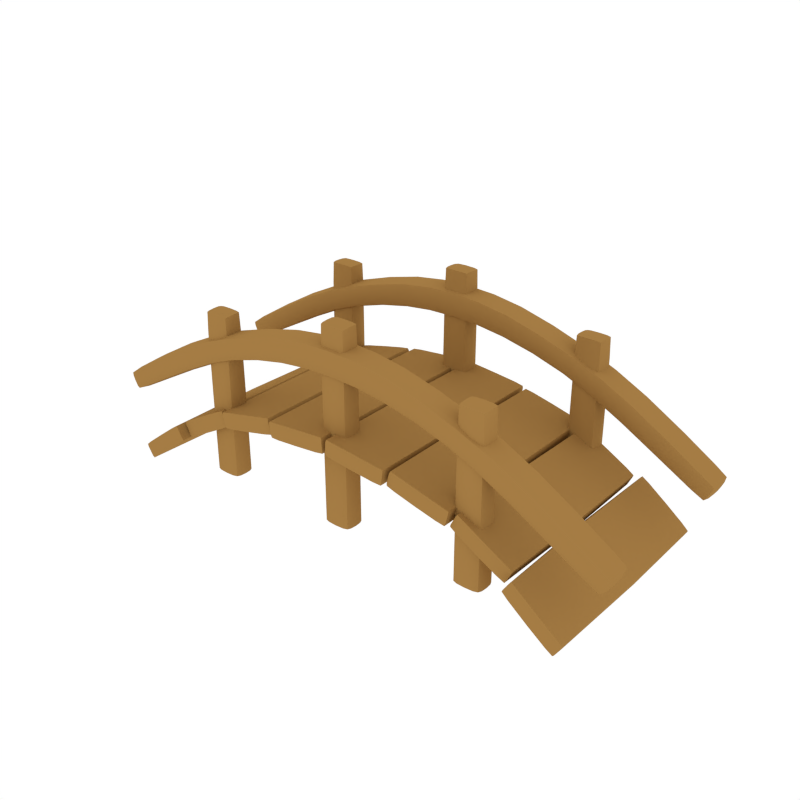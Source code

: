 # Source: Bridge_Small.blend  (saved by Blender 2.79.0; exported with 4.5.12 LTS)
import bpy
from mathutils import Matrix  # noqa: F401  (used for matrix-valued properties, if any)

bpy.ops.wm.read_factory_settings(use_empty=True)
scene = bpy.context.scene
scene.name = 'Scene'

# ---- collections
col_collection_1 = bpy.data.collections.new('Collection 1'); scene.collection.children.link(col_collection_1)

# ---- materials (node trees are filled in below, after node groups)
mat_wood = bpy.data.materials.new('Wood')
mat_wood.alpha_threshold = 0.0
mat_wood.diffuse_color = (0.3757, 0.2029, 0.05871, 1.0)
mat_wood.roughness = 0.5

# ---- node groups
ng_auto_smooth = bpy.data.node_groups.new('Auto Smooth', 'GeometryNodeTree')
_s = ng_auto_smooth.interface.new_socket(name='Geometry', in_out='OUTPUT', socket_type='NodeSocketGeometry')
_s = ng_auto_smooth.interface.new_socket(name='Geometry', in_out='INPUT', socket_type='NodeSocketGeometry')
_s = ng_auto_smooth.interface.new_socket(name='Angle', in_out='INPUT', socket_type='NodeSocketFloat')
_s.subtype = 'ANGLE'
_s.min_value = 0.0
_s.max_value = 3.142
ng_auto_smooth.is_modifier = True
_N = ng_auto_smooth.nodes; _L = ng_auto_smooth.links
n0 = _N.new('NodeGroupOutput'); n0.name = 'Group Output'; n0.location = (480, -100)
n1 = _N.new('NodeGroupInput'); n1.name = 'Group Input'; n1.location = (-420, -300)
n2 = _N.new('NodeGroupInput'); n2.name = 'Group Input.001'; n2.location = (-60, -100)
n3 = _N.new('GeometryNodeSetShadeSmooth'); n3.name = 'Set Shade Smooth'; n3.location = (120, -100)
n3.domain = 'EDGE'
n4 = _N.new('GeometryNodeSetShadeSmooth'); n4.name = 'Set Shade Smooth.001'; n4.location = (300, -100)
n5 = _N.new('GeometryNodeInputMeshEdgeAngle'); n5.name = 'Edge Angle'; n5.location = (-420, -220)
n6 = _N.new('GeometryNodeInputEdgeSmooth'); n6.name = 'Is Edge Smooth'; n6.location = (-60, -160)
n7 = _N.new('GeometryNodeInputShadeSmooth'); n7.name = 'Is Face Smooth'; n7.location = (-240, -340)
n8 = _N.new('FunctionNodeBooleanMath'); n8.name = 'Boolean Math'; n8.location = (-60, -220)
n9 = _N.new('FunctionNodeCompare'); n9.name = 'Compare'; n9.location = (-240, -180)
n9.operation = 'LESS_EQUAL'
_L.new(n5.outputs[0], n9.inputs[0])
_L.new(n4.outputs[0], n0.inputs[0])
_L.new(n1.outputs[1], n9.inputs[1])
_L.new(n9.outputs[0], n8.inputs[0])
_L.new(n7.outputs[0], n8.inputs[1])
_L.new(n2.outputs[0], n3.inputs[0])
_L.new(n6.outputs[0], n3.inputs[1])
_L.new(n3.outputs[0], n4.inputs[0])
_L.new(n8.outputs[0], n3.inputs[2])
n0.is_active_output = True

# ---- material node trees

# ---- world
world_world = bpy.data.worlds.new('World'); scene.world = world_world
world_world.color = (1.0, 1.0, 1.0)
world_world.use_sun_shadow = False
world_world.sun_shadow_jitter_overblur = 0.0
world_world.cycles.sampling_method = 'NONE'
world_world.cycles.sample_map_resolution = 256

# ---- meshes
me_cube_273 = bpy.data.meshes.new('Cube.273')
me_cube_273.from_pydata([(-0.188, -1.06, 1.09), (-0.003843, -1.062, 2.342), (0.1803, -1.06, 1.09), (-0.003843, -1.2, 1.09), (-0.1544, -0.9561, 2.312), (-0.1544, -1.168, 2.305), (0.1467, -0.9561, 2.312), (0.1467, -1.168, 2.305), (-0.003843, -0.9482, 2.32), (-0.1628, -1.062, 2.317), (-0.003843, -1.175, 2.314), (0.1551, -1.062, 2.317), (0.1551, -0.944, 1.091), (0.1551, -1.176, 1.089), (-0.1628, -0.944, 1.091), (-0.1628, -1.176, 1.089), (-0.003843, -0.9201, 1.091), (-0.188, 1.06, 1.09), (-0.003843, 1.062, 2.342), (0.1803, 1.06, 1.09), (-0.003843, 1.2, 1.09), (-0.1544, 0.9561, 2.312), (-0.1544, 1.168, 2.305), (0.1467, 0.9561, 2.312), (0.1467, 1.168, 2.305), (-0.003843, 0.9482, 2.32), (-0.1628, 1.062, 2.317), (-0.003843, 1.175, 2.314), (0.1551, 1.062, 2.317), (0.1551, 0.944, 1.091), (0.1551, 1.176, 1.089), (-0.1628, 0.944, 1.091), (-0.1628, 1.176, 1.089), (-0.003843, 0.9201, 1.091), (-0.1084, -0.9502, 2.318), (-0.1607, -0.9489, 1.998), (-0.1607, -0.9908, 2.318), (-0.1607, -1.133, 2.312), (-0.1607, -1.174, 1.993), (-0.1084, -1.174, 2.312), (0.153, -0.9489, 1.998), (0.1007, -0.9502, 2.318), (0.153, -0.9908, 2.318), (0.1007, -1.174, 2.312), (0.153, -1.174, 1.993), (0.153, -1.133, 2.312), (-0.003843, -0.9287, 1.999), (-0.003843, -0.9891, 2.339), (-0.1817, -1.061, 1.998), (-0.1105, -1.062, 2.336), (-0.003843, -1.194, 1.996), (-0.003843, -1.135, 2.333), (0.174, -1.061, 1.998), (0.1028, -1.062, 2.336), (0.1551, -1.176, -0.1116), (-0.1628, -1.176, -0.1116), (0.1551, -0.9404, -0.1116), (-0.1628, -0.9404, -0.1116), (0.1028, -0.9261, 1.091), (0.174, -0.985, 1.092), (0.1028, -1.194, 1.089), (0.174, -1.135, 1.089), (-0.1817, -0.985, 1.092), (-0.1105, -0.9261, 1.091), (-0.1817, -1.135, 1.089), (-0.1105, -1.194, 1.089), (-0.003843, -0.9169, -0.1116), (-0.188, -1.058, -0.1116), (-0.003843, -1.2, -0.1116), (0.1803, -1.058, -0.1116), (-0.1084, 0.9502, 2.318), (-0.1607, 0.9489, 1.998), (-0.1607, 0.9908, 2.318), (-0.1607, 1.133, 2.312), (-0.1607, 1.174, 1.993), (-0.1084, 1.174, 2.312), (0.153, 0.9489, 1.998), (0.1007, 0.9502, 2.318), (0.153, 0.9908, 2.318), (0.1007, 1.174, 2.312), (0.153, 1.174, 1.993), (0.153, 1.133, 2.312), (-0.003843, 0.9287, 1.999), (-0.003843, 0.9891, 2.339), (-0.1817, 1.061, 1.998), (-0.1105, 1.062, 2.336), (-0.003843, 1.194, 1.996), (-0.003843, 1.135, 2.333), (0.174, 1.061, 1.998), (0.1028, 1.062, 2.336), (0.1551, 1.176, -0.1116), (-0.1628, 1.176, -0.1116), (0.1551, 0.9404, -0.1116), (-0.1628, 0.9404, -0.1116), (0.1028, 0.9261, 1.091), (0.174, 0.985, 1.092), (0.1028, 1.194, 1.089), (0.174, 1.135, 1.089), (-0.1817, 0.985, 1.092), (-0.1105, 0.9261, 1.091), (-0.1817, 1.135, 1.089), (-0.1105, 1.194, 1.089), (-0.003843, 0.9169, -0.1116), (-0.188, 1.058, -0.1116), (-0.003843, 1.2, -0.1116), (0.1803, 1.058, -0.1116), (-0.11, -0.9338, 1.999), (-0.1764, -0.9881, 2.0), (-0.11, -0.9895, 2.334), (-0.1764, -1.135, 1.995), (-0.11, -1.189, 1.995), (-0.11, -1.134, 2.327), (0.1023, -0.9338, 1.999), (0.1023, -0.9895, 2.334), (0.1687, -0.9881, 2.0), (0.1023, -1.189, 1.995), (0.1687, -1.135, 1.995), (0.1023, -1.134, 2.327), (0.1028, -0.9228, -0.1116), (0.174, -0.9817, -0.1116), (0.174, -1.135, -0.1116), (0.1028, -1.194, -0.1116), (-0.1817, -0.9817, -0.1116), (-0.1105, -0.9228, -0.1116), (-0.1105, -1.194, -0.1116), (-0.1817, -1.135, -0.1116), (-0.11, 0.9338, 1.999), (-0.1764, 0.9881, 2.0), (-0.11, 0.9895, 2.334), (-0.1764, 1.135, 1.995), (-0.11, 1.189, 1.995), (-0.11, 1.134, 2.327), (0.1023, 0.9338, 1.999), (0.1023, 0.9895, 2.334), (0.1687, 0.9881, 2.0), (0.1023, 1.189, 1.995), (0.1687, 1.135, 1.995), (0.1023, 1.134, 2.327), (0.1028, 0.9228, -0.1116), (0.174, 0.9817, -0.1116), (0.174, 1.135, -0.1116), (0.1028, 1.194, -0.1116), (-0.1817, 0.9817, -0.1116), (-0.1105, 0.9228, -0.1116), (-0.1105, 1.194, -0.1116), (-0.1817, 1.135, -0.1116), (-1.99, -1.06, 0.9165), (-1.806, -1.062, 1.994), (-1.622, -1.06, 0.9165), (-1.806, -1.2, 0.9158), (-1.956, -0.9561, 1.964), (-1.956, -1.168, 1.958), (-1.655, -0.9561, 1.964), (-1.655, -1.168, 1.958), (-1.806, -0.9482, 1.972), (-1.965, -1.062, 1.969), (-1.806, -1.175, 1.966), (-1.647, -1.062, 1.969), (-1.647, -0.944, 0.9177), (-1.647, -1.176, 0.9151), (-1.965, -0.944, 0.9177), (-1.965, -1.176, 0.9151), (-1.806, -0.9201, 0.9169), (1.99, -1.06, 0.9165), (1.806, -1.062, 1.994), (1.622, -1.06, 0.9165), (1.806, -1.2, 0.9158), (1.956, -0.9561, 1.964), (1.956, -1.168, 1.958), (1.655, -0.9561, 1.964), (1.655, -1.168, 1.958), (1.806, -0.9482, 1.972), (1.965, -1.062, 1.969), (1.806, -1.175, 1.966), (1.647, -1.062, 1.969), (1.647, -0.944, 0.9177), (1.647, -1.176, 0.9151), (1.965, -0.944, 0.9177), (1.965, -1.176, 0.9151), (1.806, -0.9201, 0.9169), (-1.99, 1.06, 0.9165), (-1.806, 1.062, 1.994), (-1.622, 1.06, 0.9165), (-1.806, 1.2, 0.9158), (-1.956, 0.9561, 1.964), (-1.956, 1.168, 1.958), (-1.655, 0.9561, 1.964), (-1.655, 1.168, 1.958), (-1.806, 0.9482, 1.972), (-1.965, 1.062, 1.969), (-1.806, 1.175, 1.966), (-1.647, 1.062, 1.969), (-1.647, 0.944, 0.9177), (-1.647, 1.176, 0.9151), (-1.965, 0.944, 0.9177), (-1.965, 1.176, 0.9151), (-1.806, 0.9201, 0.9169), (1.99, 1.06, 0.9165), (1.806, 1.062, 1.994), (1.622, 1.06, 0.9165), (1.806, 1.2, 0.9158), (1.956, 0.9561, 1.964), (1.956, 1.168, 1.958), (1.655, 0.9561, 1.964), (1.655, 1.168, 1.958), (1.806, 0.9482, 1.972), (1.965, 1.062, 1.969), (1.806, 1.175, 1.966), (1.647, 1.062, 1.969), (1.647, 0.944, 0.9177), (1.647, 1.176, 0.9151), (1.965, 0.944, 0.9177), (1.965, 1.176, 0.9151), (1.806, 0.9201, 0.9169), (-1.91, -0.9502, 1.97), (-1.963, -0.9489, 1.694), (-1.963, -0.9908, 1.97), (-1.963, -1.133, 1.964), (-1.963, -1.174, 1.689), (-1.91, -1.174, 1.964), (-1.649, -0.9489, 1.694), (-1.701, -0.9502, 1.97), (-1.649, -0.9908, 1.97), (-1.701, -1.174, 1.964), (-1.649, -1.174, 1.689), (-1.649, -1.133, 1.964), (-1.806, -0.9287, 1.695), (-1.806, -0.9891, 1.991), (-1.984, -1.061, 1.694), (-1.912, -1.062, 1.988), (-1.806, -1.194, 1.692), (-1.806, -1.135, 1.985), (-1.628, -1.061, 1.694), (-1.699, -1.062, 1.988), (-1.647, -1.176, -0.1116), (-1.965, -1.176, -0.1116), (-1.647, -0.9404, -0.1116), (-1.965, -0.9404, -0.1116), (-1.699, -0.9261, 0.9171), (-1.628, -0.985, 0.9178), (-1.699, -1.194, 0.9156), (-1.628, -1.135, 0.9151), (-1.984, -0.985, 0.9178), (-1.912, -0.9261, 0.9171), (-1.984, -1.135, 0.9151), (-1.912, -1.194, 0.9156), (-1.806, -0.9169, -0.1116), (-1.99, -1.058, -0.1116), (-1.806, -1.2, -0.1116), (-1.622, -1.058, -0.1116), (1.91, -0.9502, 1.97), (1.963, -0.9489, 1.694), (1.963, -0.9908, 1.97), (1.963, -1.133, 1.964), (1.963, -1.174, 1.689), (1.91, -1.174, 1.964), (1.649, -0.9489, 1.694), (1.701, -0.9502, 1.97), (1.649, -0.9908, 1.97), (1.701, -1.174, 1.964), (1.649, -1.174, 1.689), (1.649, -1.133, 1.964), (1.806, -0.9287, 1.695), (1.806, -0.9891, 1.991), (1.984, -1.061, 1.694), (1.912, -1.062, 1.988), (1.806, -1.194, 1.692), (1.806, -1.135, 1.985), (1.628, -1.061, 1.694), (1.699, -1.062, 1.988), (1.647, -1.176, -0.1116), (1.965, -1.176, -0.1116), (1.647, -0.9404, -0.1116), (1.965, -0.9404, -0.1116), (1.699, -0.9261, 0.9171), (1.628, -0.985, 0.9178), (1.699, -1.194, 0.9156), (1.628, -1.135, 0.9151), (1.984, -0.985, 0.9178), (1.912, -0.9261, 0.9171), (1.984, -1.135, 0.9151), (1.912, -1.194, 0.9156), (1.806, -0.9169, -0.1116), (1.99, -1.058, -0.1116), (1.806, -1.2, -0.1116), (1.622, -1.058, -0.1116), (-1.91, 0.9502, 1.97), (-1.963, 0.9489, 1.694), (-1.963, 0.9908, 1.97), (-1.963, 1.133, 1.964), (-1.963, 1.174, 1.689), (-1.91, 1.174, 1.964), (-1.649, 0.9489, 1.694), (-1.701, 0.9502, 1.97), (-1.649, 0.9908, 1.97), (-1.701, 1.174, 1.964), (-1.649, 1.174, 1.689), (-1.649, 1.133, 1.964), (-1.806, 0.9287, 1.695), (-1.806, 0.9891, 1.991), (-1.984, 1.061, 1.694), (-1.912, 1.062, 1.988), (-1.806, 1.194, 1.692), (-1.806, 1.135, 1.985), (-1.628, 1.061, 1.694), (-1.699, 1.062, 1.988), (-1.647, 1.176, -0.1116), (-1.965, 1.176, -0.1116), (-1.647, 0.9404, -0.1116), (-1.965, 0.9404, -0.1116), (-1.699, 0.9261, 0.9171), (-1.628, 0.985, 0.9178), (-1.699, 1.194, 0.9156), (-1.628, 1.135, 0.9151), (-1.984, 0.985, 0.9178), (-1.912, 0.9261, 0.9171), (-1.984, 1.135, 0.9151), (-1.912, 1.194, 0.9156), (-1.806, 0.9169, -0.1116), (-1.99, 1.058, -0.1116), (-1.806, 1.2, -0.1116), (-1.622, 1.058, -0.1116), (1.91, 0.9502, 1.97), (1.963, 0.9489, 1.694), (1.963, 0.9908, 1.97), (1.963, 1.133, 1.964), (1.963, 1.174, 1.689), (1.91, 1.174, 1.964), (1.649, 0.9489, 1.694), (1.701, 0.9502, 1.97), (1.649, 0.9908, 1.97), (1.701, 1.174, 1.964), (1.649, 1.174, 1.689), (1.649, 1.133, 1.964), (1.806, 0.9287, 1.695), (1.806, 0.9891, 1.991), (1.984, 1.061, 1.694), (1.912, 1.062, 1.988), (1.806, 1.194, 1.692), (1.806, 1.135, 1.985), (1.628, 1.061, 1.694), (1.699, 1.062, 1.988), (1.647, 1.176, -0.1116), (1.965, 1.176, -0.1116), (1.647, 0.9404, -0.1116), (1.965, 0.9404, -0.1116), (1.699, 0.9261, 0.9171), (1.628, 0.985, 0.9178), (1.699, 1.194, 0.9156), (1.628, 1.135, 0.9151), (1.984, 0.985, 0.9178), (1.912, 0.9261, 0.9171), (1.984, 1.135, 0.9151), (1.912, 1.194, 0.9156), (1.806, 0.9169, -0.1116), (1.99, 1.058, -0.1116), (1.806, 1.2, -0.1116), (1.622, 1.058, -0.1116), (-1.912, -0.9338, 1.695), (-1.978, -0.9881, 1.696), (-1.912, -0.9895, 1.986), (-1.978, -1.135, 1.691), (-1.912, -1.189, 1.691), (-1.912, -1.134, 1.98), (-1.7, -0.9338, 1.695), (-1.7, -0.9895, 1.986), (-1.633, -0.9881, 1.696), (-1.7, -1.189, 1.691), (-1.633, -1.135, 1.691), (-1.7, -1.134, 1.98), (-1.699, -0.9228, -0.1116), (-1.628, -0.9817, -0.1116), (-1.628, -1.135, -0.1116), (-1.699, -1.194, -0.1116), (-1.984, -0.9817, -0.1116), (-1.912, -0.9228, -0.1116), (-1.912, -1.194, -0.1116), (-1.984, -1.135, -0.1116), (1.912, -0.9338, 1.695), (1.978, -0.9881, 1.696), (1.912, -0.9895, 1.986), (1.978, -1.135, 1.691), (1.912, -1.189, 1.691), (1.912, -1.134, 1.98), (1.7, -0.9338, 1.695), (1.7, -0.9895, 1.986), (1.633, -0.9881, 1.696), (1.7, -1.189, 1.691), (1.633, -1.135, 1.691), (1.7, -1.134, 1.98), (1.699, -0.9228, -0.1116), (1.628, -0.9817, -0.1116), (1.628, -1.135, -0.1116), (1.699, -1.194, -0.1116), (1.984, -0.9817, -0.1116), (1.912, -0.9228, -0.1116), (1.912, -1.194, -0.1116), (1.984, -1.135, -0.1116), (-1.912, 0.9338, 1.695), (-1.978, 0.9881, 1.696), (-1.912, 0.9895, 1.986), (-1.978, 1.135, 1.691), (-1.912, 1.189, 1.691), (-1.912, 1.134, 1.98), (-1.7, 0.9338, 1.695), (-1.7, 0.9895, 1.986), (-1.633, 0.9881, 1.696), (-1.7, 1.189, 1.691), (-1.633, 1.135, 1.691), (-1.7, 1.134, 1.98), (-1.699, 0.9228, -0.1116), (-1.628, 0.9817, -0.1116), (-1.628, 1.135, -0.1116), (-1.699, 1.194, -0.1116), (-1.984, 0.9817, -0.1116), (-1.912, 0.9228, -0.1116), (-1.912, 1.194, -0.1116), (-1.984, 1.135, -0.1116), (1.912, 0.9338, 1.695), (1.978, 0.9881, 1.696), (1.912, 0.9895, 1.986), (1.978, 1.135, 1.691), (1.912, 1.189, 1.691), (1.912, 1.134, 1.98), (1.7, 0.9338, 1.695), (1.7, 0.9895, 1.986), (1.633, 0.9881, 1.696), (1.7, 1.189, 1.691), (1.633, 1.135, 1.691), (1.7, 1.134, 1.98), (1.699, 0.9228, -0.1116), (1.628, 0.9817, -0.1116), (1.628, 1.135, -0.1116), (1.699, 1.194, -0.1116), (1.984, 0.9817, -0.1116), (1.912, 0.9228, -0.1116), (1.912, 1.194, -0.1116), (1.984, 1.135, -0.1116), (-2.865, -1.245, 0.971), (2.865, -0.8764, 0.971), (2.865, -1.245, 0.971), (-3.438, -1.06, 0.6319), (2.929, -1.06, 1.106), (-2.865, -0.8764, 0.971), (-1.975, -0.8764, 1.451), (-2.929, -1.06, 1.106), (3.438, -1.06, 0.6319), (1.196, -1.06, 1.893), (1.975, -1.245, 1.451), (-1.191, -1.06, 1.895), (0.3648, -1.06, 2.062), (-2.03, -1.06, 1.595), (-1.162, -0.8764, 1.741), (2.03, -1.06, 1.595), (1.164, -0.8764, 1.74), (-0.3552, -0.8764, 1.892), (1.975, -0.8764, 1.451), (1.164, -1.245, 1.74), (-1.162, -1.245, 1.741), (0.3578, -1.245, 1.891), (-1.975, -1.245, 1.451), (1.92, -1.06, 1.307), (1.133, -1.06, 1.586), (-0.3509, -1.06, 1.72), (-1.133, -1.06, 1.586), (-1.92, -1.06, 1.307), (2.802, -1.06, 0.8363), (-3.359, -1.211, 0.5546), (-3.458, -1.211, 0.742), (-3.359, -0.9099, 0.5546), (-3.458, -0.9099, 0.742), (3.359, -1.211, 0.5546), (3.458, -1.211, 0.742), (3.359, -0.9099, 0.5546), (3.458, -0.9099, 0.742), (-3.362, -1.06, 0.5438), (-3.416, -1.219, 0.6441), (-3.469, -1.06, 0.7446), (-3.416, -0.9015, 0.6441), (3.416, -0.9015, 0.6441), (3.362, -1.06, 0.5438), (3.469, -1.06, 0.7446), (3.416, -1.219, 0.6441), (-2.029, -0.9015, 1.567), (-2.029, -1.219, 1.567), (-1.19, -0.9015, 1.867), (-1.19, -1.219, 1.867), (-0.3595, -0.9015, 2.036), (0.3647, -1.219, 2.034), (1.195, -0.9015, 1.865), (1.195, -1.219, 1.865), (2.029, -0.9015, 1.567), (2.029, -1.219, 1.567), (1.921, -0.9015, 1.335), (1.921, -1.219, 1.335), (1.134, -0.9015, 1.614), (1.134, -1.219, 1.614), (0.3509, -0.9015, 1.748), (-0.3509, -1.219, 1.748), (-1.134, -0.9015, 1.614), (-1.134, -1.219, 1.614), (-1.921, -0.9015, 1.335), (-1.921, -1.219, 1.335), (-2.808, -0.9015, 0.8605), (-2.922, -0.9015, 1.082), (2.808, -0.9015, 0.8605), (2.808, -1.219, 0.8605), (-2.808, -1.219, 0.8605), (2.922, -0.9015, 1.082), (2.922, -1.219, 1.082), (-2.922, -1.219, 1.082), (-2.802, -1.06, 0.8363), (0.3509, -1.219, 1.748), (-0.3509, -0.9015, 1.748), (-0.3595, -1.219, 2.036), (0.3647, -0.9015, 2.034), (0.3509, -1.06, 1.72), (-0.3552, -1.245, 1.892), (0.3578, -0.8764, 1.891), (-0.3595, -1.06, 2.064), (-2.865, 1.245, 0.971), (2.865, 0.8764, 0.971), (2.865, 1.245, 0.971), (-3.438, 1.06, 0.6319), (2.929, 1.06, 1.106), (-2.865, 0.8764, 0.971), (-1.975, 0.8764, 1.451), (-2.929, 1.06, 1.106), (3.438, 1.06, 0.6319), (1.196, 1.06, 1.893), (1.975, 1.245, 1.451), (-1.191, 1.06, 1.895), (0.3648, 1.06, 2.062), (-2.03, 1.06, 1.595), (-1.162, 0.8764, 1.741), (2.03, 1.06, 1.595), (1.164, 0.8764, 1.74), (-0.3552, 0.8764, 1.892), (1.975, 0.8764, 1.451), (1.164, 1.245, 1.74), (-1.162, 1.245, 1.741), (0.3578, 1.245, 1.891), (-1.975, 1.245, 1.451), (1.92, 1.06, 1.307), (1.133, 1.06, 1.586), (-0.3509, 1.06, 1.72), (-1.133, 1.06, 1.586), (-1.92, 1.06, 1.307), (2.802, 1.06, 0.8363), (-3.359, 1.211, 0.5546), (-3.458, 1.211, 0.742), (-3.359, 0.9099, 0.5546), (-3.458, 0.9099, 0.742), (3.359, 1.211, 0.5546), (3.458, 1.211, 0.742), (3.359, 0.9099, 0.5546), (3.458, 0.9099, 0.742), (-3.362, 1.06, 0.5438), (-3.416, 1.219, 0.6441), (-3.469, 1.06, 0.7446), (-3.416, 0.9015, 0.6441), (3.416, 0.9015, 0.6441), (3.362, 1.06, 0.5438), (3.469, 1.06, 0.7446), (3.416, 1.219, 0.6441), (-2.029, 0.9015, 1.567), (-2.029, 1.219, 1.567), (-1.19, 0.9015, 1.867), (-1.19, 1.219, 1.867), (-0.3595, 0.9015, 2.036), (0.3647, 1.219, 2.034), (1.195, 0.9015, 1.865), (1.195, 1.219, 1.865), (2.029, 0.9015, 1.567), (2.029, 1.219, 1.567), (1.921, 0.9015, 1.335), (1.921, 1.219, 1.335), (1.134, 0.9015, 1.614), (1.134, 1.219, 1.614), (0.3509, 0.9015, 1.748), (-0.3509, 1.219, 1.748), (-1.134, 0.9015, 1.614), (-1.134, 1.219, 1.614), (-1.921, 0.9015, 1.335), (-1.921, 1.219, 1.335), (-2.808, 0.9015, 0.8605), (-2.922, 0.9015, 1.082), (2.808, 0.9015, 0.8605), (2.808, 1.219, 0.8605), (-2.808, 1.219, 0.8605), (2.922, 0.9015, 1.082), (2.922, 1.219, 1.082), (-2.922, 1.219, 1.082), (-2.802, 1.06, 0.8363), (0.3509, 1.219, 1.748), (-0.3509, 0.9015, 1.748), (-0.3595, 1.219, 2.036), (0.3647, 0.9015, 2.034), (0.3509, 1.06, 1.72), (-0.3552, 1.245, 1.892), (0.3578, 0.8764, 1.891), (-0.3595, 1.06, 2.064), (-3.362, -1.165, 0.5465), (-3.212, -1.217, 0.6316), (-3.382, -1.217, 0.5818), (-3.446, -1.217, 0.7086), (-3.319, -1.217, 0.8345), (-3.466, -1.165, 0.7439), (-3.212, -0.9036, 0.6316), (-3.362, -0.9559, 0.5465), (-3.382, -0.9036, 0.5818), (-3.466, -0.9559, 0.7439), (-3.319, -0.9036, 0.8345), (-3.446, -0.9036, 0.7086), (3.212, -1.217, 0.6316), (3.362, -1.165, 0.5465), (3.382, -1.217, 0.5818), (3.466, -1.165, 0.7439), (3.319, -1.217, 0.8345), (3.446, -1.217, 0.7086), (3.212, -0.9036, 0.6316), (3.382, -0.9036, 0.5818), (3.362, -0.9559, 0.5465), (3.446, -0.9036, 0.7086), (3.319, -0.9036, 0.8345), (3.466, -0.9559, 0.7439), (-3.204, -1.06, 0.6126), (-3.399, -1.06, 0.5701), (-3.267, -1.238, 0.732), (-3.432, -1.167, 0.6349), (-3.33, -1.06, 0.8515), (-3.465, -1.06, 0.6998), (-3.267, -0.8826, 0.732), (-3.432, -0.9538, 0.6349), (3.432, -0.9538, 0.6349), (3.267, -0.8826, 0.732), (3.204, -1.06, 0.6126), (3.399, -1.06, 0.5701), (3.33, -1.06, 0.8515), (3.465, -1.06, 0.6998), (3.267, -1.238, 0.732), (3.432, -1.167, 0.6349), (-1.636, -0.9015, 1.722), (-2.015, -0.8826, 1.524), (-2.436, -0.9015, 1.365), (-2.03, -0.9538, 1.588), (-2.436, -1.219, 1.365), (-2.015, -1.238, 1.524), (-1.636, -1.219, 1.722), (-2.03, -1.167, 1.588), (-0.7469, -0.9015, 1.979), (-1.183, -0.8826, 1.821), (-1.191, -0.9538, 1.888), (-1.183, -1.238, 1.821), (-0.7469, -1.219, 1.979), (-1.191, -1.167, 1.888), (0.7547, -0.9015, 1.977), (-0.3584, -0.8826, 1.986), (0.3647, -0.9538, 2.055), (0.363, -1.238, 1.985), (0.7547, -1.219, 1.977), (-0.3595, -1.167, 2.057), (1.637, -0.9015, 1.722), (1.187, -0.8826, 1.82), (1.196, -0.9538, 1.886), (1.187, -1.238, 1.82), (1.637, -1.219, 1.722), (1.196, -1.167, 1.886), (2.436, -0.9015, 1.365), (2.015, -0.8826, 1.524), (2.03, -0.9538, 1.588), (2.015, -1.238, 1.524), (2.436, -1.219, 1.365), (2.03, -1.167, 1.588), (1.546, -0.9015, 1.49), (1.935, -0.8826, 1.378), (2.321, -0.9015, 1.132), (1.92, -0.9538, 1.314), (2.321, -1.219, 1.132), (1.935, -1.238, 1.378), (1.546, -1.219, 1.49), (1.92, -1.167, 1.314), (0.7221, -0.9015, 1.702), (1.142, -0.8826, 1.66), (1.133, -0.9538, 1.593), (1.142, -1.238, 1.66), (0.7221, -1.219, 1.702), (1.133, -1.167, 1.593), (-0.7221, -0.9015, 1.702), (0.3526, -0.8826, 1.798), (-0.3509, -0.9538, 1.727), (-0.352, -1.238, 1.798), (-0.7221, -1.219, 1.702), (0.3509, -1.167, 1.727), (-1.546, -0.9015, 1.49), (-1.141, -0.8826, 1.66), (-1.133, -0.9538, 1.593), (-1.141, -1.238, 1.66), (-1.546, -1.219, 1.49), (-1.133, -1.167, 1.593), (-2.321, -0.9015, 1.132), (-1.935, -0.8826, 1.378), (-1.92, -0.9538, 1.314), (-1.935, -1.238, 1.378), (-2.321, -1.219, 1.132), (-1.92, -1.167, 1.314), (-2.803, -0.9538, 0.8423), (-2.826, -0.8826, 0.9003), (-2.927, -0.9538, 1.1), (-2.905, -0.8826, 1.042), (2.826, -0.8826, 0.9003), (2.803, -0.9538, 0.8423), (2.826, -1.238, 0.9003), (2.803, -1.167, 0.8423), (-2.826, -1.238, 0.9003), (-2.803, -1.167, 0.8423), (2.927, -0.9538, 1.1), (2.905, -0.8826, 1.042), (2.905, -1.238, 1.042), (2.927, -1.167, 1.1), (-2.905, -1.238, 1.042), (-2.927, -1.167, 1.1), (-2.319, -1.06, 1.104), (-2.378, -1.245, 1.248), (-2.438, -1.06, 1.392), (-2.378, -0.8764, 1.248), (2.319, -1.06, 1.104), (2.378, -1.245, 1.248), (2.438, -1.06, 1.392), (2.378, -0.8764, 1.248), (-1.591, -0.8764, 1.606), (-1.545, -1.06, 1.462), (1.591, -0.8764, 1.606), (1.545, -1.06, 1.462), (-0.7345, -0.8764, 1.841), (-0.7218, -1.06, 1.674), (0.7384, -0.8764, 1.84), (0.7218, -1.06, 1.674), (1.638, -1.06, 1.75), (-1.637, -1.06, 1.75), (0.7551, -1.06, 2.005), (-0.7472, -1.06, 2.007), (1.591, -1.245, 1.606), (-1.591, -1.245, 1.606), (0.7384, -1.245, 1.84), (-0.7345, -1.245, 1.841), (0.363, -0.8826, 1.985), (-0.3595, -0.9538, 2.057), (-0.3584, -1.238, 1.986), (0.3647, -1.167, 2.055), (-0.352, -0.8826, 1.798), (0.3509, -0.9538, 1.727), (0.3526, -1.238, 1.798), (-0.3509, -1.167, 1.727), (-1.192e-07, -1.219, 1.76), (-1.192e-07, -0.9015, 1.76), (0.001301, -1.219, 2.05), (0.001301, -0.9015, 2.05), (-1.192e-07, -1.06, 1.732), (0.0006492, -1.245, 1.905), (0.0006492, -0.8764, 1.905), (0.001304, -1.06, 2.078), (-3.362, 1.165, 0.5465), (-3.212, 1.217, 0.6316), (-3.382, 1.217, 0.5818), (-3.446, 1.217, 0.7086), (-3.319, 1.217, 0.8345), (-3.466, 1.165, 0.7439), (-3.212, 0.9036, 0.6316), (-3.362, 0.9559, 0.5465), (-3.382, 0.9036, 0.5818), (-3.466, 0.9559, 0.7439), (-3.319, 0.9036, 0.8345), (-3.446, 0.9036, 0.7086), (3.212, 1.217, 0.6316), (3.362, 1.165, 0.5465), (3.382, 1.217, 0.5818), (3.466, 1.165, 0.7439), (3.319, 1.217, 0.8345), (3.446, 1.217, 0.7086), (3.212, 0.9036, 0.6316), (3.382, 0.9036, 0.5818), (3.362, 0.9559, 0.5465), (3.446, 0.9036, 0.7086), (3.319, 0.9036, 0.8345), (3.466, 0.9559, 0.7439), (-3.204, 1.06, 0.6126), (-3.399, 1.06, 0.5701), (-3.267, 1.238, 0.732), (-3.432, 1.167, 0.6349), (-3.33, 1.06, 0.8515), (-3.465, 1.06, 0.6998), (-3.267, 0.8826, 0.732), (-3.432, 0.9538, 0.6349), (3.432, 0.9538, 0.6349), (3.267, 0.8826, 0.732), (3.204, 1.06, 0.6126), (3.399, 1.06, 0.5701), (3.33, 1.06, 0.8515), (3.465, 1.06, 0.6998), (3.267, 1.238, 0.732), (3.432, 1.167, 0.6349), (-1.636, 0.9015, 1.722), (-2.015, 0.8826, 1.524), (-2.436, 0.9015, 1.365), (-2.03, 0.9538, 1.588), (-2.436, 1.219, 1.365), (-2.015, 1.238, 1.524), (-1.636, 1.219, 1.722), (-2.03, 1.167, 1.588), (-0.7469, 0.9015, 1.979), (-1.183, 0.8826, 1.821), (-1.191, 0.9538, 1.888), (-1.183, 1.238, 1.821), (-0.7469, 1.219, 1.979), (-1.191, 1.167, 1.888), (0.7547, 0.9015, 1.977), (-0.3584, 0.8826, 1.986), (0.3647, 0.9538, 2.055), (0.363, 1.238, 1.985), (0.7547, 1.219, 1.977), (-0.3595, 1.167, 2.057), (1.637, 0.9015, 1.722), (1.187, 0.8826, 1.82), (1.196, 0.9538, 1.886), (1.187, 1.238, 1.82), (1.637, 1.219, 1.722), (1.196, 1.167, 1.886), (2.436, 0.9015, 1.365), (2.015, 0.8826, 1.524), (2.03, 0.9538, 1.588), (2.015, 1.238, 1.524), (2.436, 1.219, 1.365), (2.03, 1.167, 1.588), (1.546, 0.9015, 1.49), (1.935, 0.8826, 1.378), (2.321, 0.9015, 1.132), (1.92, 0.9538, 1.314), (2.321, 1.219, 1.132), (1.935, 1.238, 1.378), (1.546, 1.219, 1.49), (1.92, 1.167, 1.314), (0.7221, 0.9015, 1.702), (1.142, 0.8826, 1.66), (1.133, 0.9538, 1.593), (1.142, 1.238, 1.66), (0.7221, 1.219, 1.702), (1.133, 1.167, 1.593), (-0.7221, 0.9015, 1.702), (0.3526, 0.8826, 1.798), (-0.3509, 0.9538, 1.727), (-0.352, 1.238, 1.798), (-0.7221, 1.219, 1.702), (0.3509, 1.167, 1.727), (-1.546, 0.9015, 1.49), (-1.141, 0.8826, 1.66), (-1.133, 0.9538, 1.593), (-1.141, 1.238, 1.66), (-1.546, 1.219, 1.49), (-1.133, 1.167, 1.593), (-2.321, 0.9015, 1.132), (-1.935, 0.8826, 1.378), (-1.92, 0.9538, 1.314), (-1.935, 1.238, 1.378), (-2.321, 1.219, 1.132), (-1.92, 1.167, 1.314), (-2.803, 0.9538, 0.8423), (-2.826, 0.8826, 0.9003), (-2.927, 0.9538, 1.1), (-2.905, 0.8826, 1.042), (2.826, 0.8826, 0.9003), (2.803, 0.9538, 0.8423), (2.826, 1.238, 0.9003), (2.803, 1.167, 0.8423), (-2.826, 1.238, 0.9003), (-2.803, 1.167, 0.8423), (2.927, 0.9538, 1.1), (2.905, 0.8826, 1.042), (2.905, 1.238, 1.042), (2.927, 1.167, 1.1), (-2.905, 1.238, 1.042), (-2.927, 1.167, 1.1), (-2.319, 1.06, 1.104), (-2.378, 1.245, 1.248), (-2.438, 1.06, 1.392), (-2.378, 0.8764, 1.248), (2.319, 1.06, 1.104), (2.378, 1.245, 1.248), (2.438, 1.06, 1.392), (2.378, 0.8764, 1.248), (-1.591, 0.8764, 1.606), (-1.545, 1.06, 1.462), (1.591, 0.8764, 1.606), (1.545, 1.06, 1.462), (-0.7345, 0.8764, 1.841), (-0.7218, 1.06, 1.674), (0.7384, 0.8764, 1.84), (0.7218, 1.06, 1.674), (1.638, 1.06, 1.75), (-1.637, 1.06, 1.75), (0.7551, 1.06, 2.005), (-0.7472, 1.06, 2.007), (1.591, 1.245, 1.606), (-1.591, 1.245, 1.606), (0.7384, 1.245, 1.84), (-0.7345, 1.245, 1.841), (0.363, 0.8826, 1.985), (-0.3595, 0.9538, 2.057), (-0.3584, 1.238, 1.986), (0.3647, 1.167, 2.055), (-0.352, 0.8826, 1.798), (0.3509, 0.9538, 1.727), (0.3526, 1.238, 1.798), (-0.3509, 1.167, 1.727), (-1.192e-07, 1.219, 1.76), (-1.192e-07, 0.9015, 1.76), (0.001301, 1.219, 2.05), (0.001301, 0.9015, 2.05), (-1.192e-07, 1.06, 1.732), (0.0006492, 1.245, 1.905), (0.0006492, 0.8764, 1.905), (0.001304, 1.06, 2.078), (-3.206, -1.167, 0.6174), (-3.232, -1.233, 0.666), (-3.395, -1.167, 0.573), (-3.302, -1.233, 0.7985), (-3.327, -1.167, 0.8472), (-3.46, -1.167, 0.702), (-3.206, -0.9543, 0.6174), (-3.395, -0.9543, 0.573), (-3.232, -0.8879, 0.666), (-3.327, -0.9543, 0.8472), (-3.302, -0.8879, 0.7985), (-3.46, -0.9543, 0.702), (3.206, -1.167, 0.6174), (3.395, -1.167, 0.573), (3.232, -1.233, 0.666), (3.327, -1.167, 0.8472), (3.302, -1.233, 0.7985), (3.46, -1.167, 0.702), (3.232, -0.8879, 0.666), (3.395, -0.9543, 0.573), (3.206, -0.9543, 0.6174), (3.302, -0.8879, 0.7985), (3.327, -0.9543, 0.8472), (3.46, -0.9543, 0.702), (-2.319, -0.9538, 1.111), (-2.336, -0.8826, 1.174), (2.336, -0.8826, 1.174), (2.319, -0.9538, 1.111), (-1.545, -0.9538, 1.469), (-1.558, -0.8826, 1.533), (-0.7219, -0.9538, 1.681), (-0.7253, -0.8826, 1.751), (0.7219, -0.9538, 1.681), (0.7262, -0.8826, 1.751), (1.545, -0.9538, 1.469), (1.558, -0.8826, 1.533), (2.437, -0.9538, 1.385), (2.421, -0.8826, 1.322), (-2.421, -0.8826, 1.322), (-2.437, -0.9538, 1.385), (1.638, -0.9538, 1.743), (1.625, -0.8826, 1.679), (0.755, -0.9538, 1.998), (0.7505, -0.8826, 1.928), (-0.7472, -0.9538, 2.0), (-0.7437, -0.8826, 1.93), (-1.637, -0.9538, 1.743), (-1.624, -0.8826, 1.679), (2.319, -1.167, 1.111), (2.336, -1.238, 1.174), (-2.336, -1.238, 1.174), (-2.319, -1.167, 1.111), (1.558, -1.238, 1.533), (1.545, -1.167, 1.469), (0.7262, -1.238, 1.751), (0.7219, -1.167, 1.681), (-0.7253, -1.238, 1.751), (-0.7219, -1.167, 1.681), (-1.558, -1.238, 1.533), (-1.545, -1.167, 1.469), (-2.437, -1.167, 1.385), (-2.421, -1.238, 1.322), (2.421, -1.238, 1.322), (2.437, -1.167, 1.385), (-1.624, -1.238, 1.679), (-1.637, -1.167, 1.743), (-0.7437, -1.238, 1.93), (-0.7472, -1.167, 2.0), (0.7505, -1.238, 1.928), (0.755, -1.167, 1.998), (1.625, -1.238, 1.679), (1.638, -1.167, 1.743), (0.001137, -0.8826, 2.0), (0.001303, -0.9538, 2.071), (0.001137, -1.238, 2.0), (0.001303, -1.167, 2.071), (0.0001622, -0.8826, 1.81), (-1.192e-07, -0.9538, 1.739), (0.0001622, -1.238, 1.81), (-1.192e-07, -1.167, 1.739), (-3.206, 1.167, 0.6174), (-3.232, 1.233, 0.666), (-3.395, 1.167, 0.573), (-3.302, 1.233, 0.7985), (-3.327, 1.167, 0.8472), (-3.46, 1.167, 0.702), (-3.206, 0.9543, 0.6174), (-3.395, 0.9543, 0.573), (-3.232, 0.8879, 0.666), (-3.327, 0.9543, 0.8472), (-3.302, 0.8879, 0.7985), (-3.46, 0.9543, 0.702), (3.206, 1.167, 0.6174), (3.395, 1.167, 0.573), (3.232, 1.233, 0.666), (3.327, 1.167, 0.8472), (3.302, 1.233, 0.7985), (3.46, 1.167, 0.702), (3.232, 0.8879, 0.666), (3.395, 0.9543, 0.573), (3.206, 0.9543, 0.6174), (3.302, 0.8879, 0.7985), (3.327, 0.9543, 0.8472), (3.46, 0.9543, 0.702), (-2.319, 0.9538, 1.111), (-2.336, 0.8826, 1.174), (2.336, 0.8826, 1.174), (2.319, 0.9538, 1.111), (-1.545, 0.9538, 1.469), (-1.558, 0.8826, 1.533), (-0.7219, 0.9538, 1.681), (-0.7253, 0.8826, 1.751), (0.7219, 0.9538, 1.681), (0.7262, 0.8826, 1.751), (1.545, 0.9538, 1.469), (1.558, 0.8826, 1.533), (2.437, 0.9538, 1.385), (2.421, 0.8826, 1.322), (-2.421, 0.8826, 1.322), (-2.437, 0.9538, 1.385), (1.638, 0.9538, 1.743), (1.625, 0.8826, 1.679), (0.755, 0.9538, 1.998), (0.7505, 0.8826, 1.928), (-0.7472, 0.9538, 2.0), (-0.7437, 0.8826, 1.93), (-1.637, 0.9538, 1.743), (-1.624, 0.8826, 1.679), (2.319, 1.167, 1.111), (2.336, 1.238, 1.174), (-2.336, 1.238, 1.174), (-2.319, 1.167, 1.111), (1.558, 1.238, 1.533), (1.545, 1.167, 1.469), (0.7262, 1.238, 1.751), (0.7219, 1.167, 1.681), (-0.7253, 1.238, 1.751), (-0.7219, 1.167, 1.681), (-1.558, 1.238, 1.533), (-1.545, 1.167, 1.469), (-2.437, 1.167, 1.385), (-2.421, 1.238, 1.322), (2.421, 1.238, 1.322), (2.437, 1.167, 1.385), (-1.624, 1.238, 1.679), (-1.637, 1.167, 1.743), (-0.7437, 1.238, 1.93), (-0.7472, 1.167, 2.0), (0.7505, 1.238, 1.928), (0.755, 1.167, 1.998), (1.625, 1.238, 1.679), (1.638, 1.167, 1.743), (0.001137, 0.8826, 2.0), (0.001303, 0.9538, 2.071), (0.001137, 1.238, 2.0), (0.001303, 1.167, 2.071), (0.0001622, 0.8826, 1.81), (-1.192e-07, 0.9538, 1.739), (0.0001622, 1.238, 1.81), (-1.192e-07, 1.167, 1.739), (-2.812, 0.0, 0.1548), (-3.0, -1.365, -0.266), (-3.107, -1.365, -0.1027), (-3.0, 1.226, -0.266), (-3.107, 1.226, -0.1027), (-2.378, -1.365, 0.2071), (-2.486, -1.365, 0.3704), (-2.378, 1.226, 0.2071), (-2.486, 1.226, 0.3704), (-3.002, 0.0, -0.2755), (-3.117, 0.0, -0.1018), (-2.685, 1.233, -0.03467), (-2.8, 1.233, 0.1391), (-2.369, 0.0, 0.2062), (-2.484, 0.0, 0.3799), (-2.685, -1.372, -0.03467), (-2.8, -1.372, 0.1391), (-2.673, 0.0, -0.05034), (-2.095, -1.192e-07, 0.6195), (-2.337, -1.263, 0.2328), (-2.425, -1.263, 0.4087), (-2.337, 1.124, 0.2328), (-2.425, 1.124, 0.4087), (-1.652, -1.263, 0.6084), (-1.739, -1.263, 0.7843), (-1.652, 1.124, 0.6084), (-1.739, 1.124, 0.7843), (-2.34, -1.192e-07, 0.2237), (-2.434, -1.192e-07, 0.411), (-1.991, 1.131, 0.4149), (-2.085, 1.131, 0.6023), (-1.642, -1.192e-07, 0.6061), (-1.736, -1.192e-07, 0.7935), (-1.991, -1.27, 0.4149), (-2.085, -1.27, 0.6023), (-1.982, -1.192e-07, 0.3976), (-1.289, -1.192e-07, 0.9266), (-1.614, -1.31, 0.6208), (-1.663, -1.31, 0.8116), (-1.614, 1.171, 0.6208), (-1.663, 1.171, 0.8116), (-0.854, -1.31, 0.7996), (-0.9028, -1.31, 0.9904), (-0.854, 1.171, 0.7996), (-0.9028, 1.171, 0.9904), (-1.62, -1.192e-07, 0.6128), (-1.672, -1.192e-07, 0.8164), (-1.233, 1.178, 0.7038), (-1.285, 1.178, 0.9074), (-0.8455, -1.192e-07, 0.7949), (-0.8973, -1.192e-07, 0.9985), (-1.233, -1.317, 0.7038), (-1.285, -1.317, 0.9074), (-1.228, -1.192e-07, 0.6847), (-0.4368, -1.192e-07, 1.057), (-0.8026, -1.349, 0.7978), (-0.8313, -1.349, 0.992), (-0.8026, 1.21, 0.7978), (-0.8313, 1.21, 0.992), (-0.02517, -1.349, 0.8752), (-0.03717, -1.349, 1.069), (-0.02517, 1.21, 0.8752), (-0.03717, 1.21, 1.069), (-0.809, -1.192e-07, 0.7906), (-0.839, -1.192e-07, 0.9978), (-0.4132, 1.217, 0.83), (-0.4349, 1.217, 1.037), (-0.01743, -1.192e-07, 0.8693), (-0.03072, -1.192e-07, 1.077), (-0.4132, -1.356, 0.83), (-0.4349, -1.356, 1.037), (-0.4113, -1.192e-07, 0.8104), (-2.914, -1.37, -0.2064), (-3.022, -1.37, -0.2436), (-3.094, -1.37, -0.1315), (-3.027, -1.37, -0.0353), (-2.914, 1.231, -0.2064), (-3.022, 1.231, -0.2436), (-3.027, 1.231, -0.0353), (-3.094, 1.231, -0.1315), (-2.459, -1.37, 0.1397), (-2.391, -1.37, 0.236), (-2.572, -1.37, 0.3109), (-2.464, -1.37, 0.348), (-2.459, 1.231, 0.1397), (-2.391, 1.231, 0.236), (-2.572, 1.231, 0.3109), (-2.464, 1.231, 0.348), (-2.905, 0.0, -0.2206), (-3.035, 0.0, -0.2557), (-3.038, 0.0, -0.02332), (-3.109, 0.0, -0.141), (-2.706, 1.249, -0.005115), (-2.78, 1.249, 0.1095), (-2.447, 0.0, 0.1277), (-2.376, 0.0, 0.2454), (-2.58, 0.0, 0.325), (-2.451, 0.0, 0.3601), (-2.706, -1.388, -0.005115), (-2.78, -1.388, 0.1095), (-2.242, -1.268, 0.2789), (-2.356, -1.268, 0.258), (-2.415, -1.268, 0.3784), (-2.335, -1.268, 0.4634), (-2.242, 1.129, 0.2789), (-2.356, 1.129, 0.258), (-2.335, 1.129, 0.4634), (-2.415, 1.129, 0.3784), (-1.741, -1.268, 0.5537), (-1.661, -1.268, 0.6387), (-1.834, -1.268, 0.7382), (-1.721, -1.268, 0.7591), (-1.741, 1.129, 0.5537), (-1.661, 1.129, 0.6387), (-1.834, 1.129, 0.7382), (-1.721, 1.129, 0.7591), (-2.236, -1.192e-07, 0.2637), (-2.37, -1.192e-07, 0.248), (-2.344, -1.192e-07, 0.4769), (-2.432, -1.192e-07, 0.3713), (-2.008, 1.146, 0.4469), (-2.069, 1.146, 0.5702), (-1.732, -1.192e-07, 0.5402), (-1.645, -1.192e-07, 0.6459), (-1.84, -1.192e-07, 0.7535), (-1.706, -1.192e-07, 0.7691), (-2.008, -1.285, 0.4469), (-2.069, -1.285, 0.5702), (-1.511, -1.315, 0.64), (-1.627, -1.315, 0.6498), (-1.661, -1.315, 0.7802), (-1.562, -1.315, 0.8404), (-1.511, 1.176, 0.64), (-1.627, 1.176, 0.6498), (-1.562, 1.176, 0.8404), (-1.661, 1.176, 0.7802), (-0.9548, -1.315, 0.7708), (-0.8564, -1.315, 0.8311), (-1.006, -1.315, 0.9713), (-0.89, -1.315, 0.9614), (-0.9548, 1.176, 0.7708), (-0.8564, 1.176, 0.8311), (-1.006, 1.176, 0.9713), (-0.89, 1.176, 0.9614), (-1.509, -1.192e-07, 0.6236), (-1.644, -1.192e-07, 0.6441), (-1.568, -1.192e-07, 0.856), (-1.679, -1.192e-07, 0.7777), (-1.241, 1.193, 0.7389), (-1.276, 1.193, 0.8724), (-0.9494, -1.192e-07, 0.7553), (-0.8386, -1.192e-07, 0.8336), (-1.008, -1.192e-07, 0.9876), (-0.873, -1.192e-07, 0.9671), (-1.241, -1.332, 0.7389), (-1.276, -1.332, 0.8724), (-0.6978, -1.355, 0.8033), (-0.8121, -1.355, 0.8281), (-0.8323, -1.355, 0.9607), (-0.7254, -1.355, 1.007), (-0.6978, 1.216, 0.8033), (-0.8121, 1.216, 0.8281), (-0.7254, 1.216, 1.007), (-0.8323, 1.216, 0.9607), (-0.129, -1.355, 0.8599), (-0.022, -1.355, 0.9065), (-0.144, -1.355, 1.064), (-0.0297, -1.355, 1.039), (-0.129, 1.216, 0.8599), (-0.022, 1.216, 0.9065), (-0.144, 1.216, 1.064), (-0.0297, 1.216, 1.039), (-0.698, -1.192e-07, 0.7868), (-0.8297, -1.192e-07, 0.8247), (-0.7288, -1.192e-07, 1.023), (-0.8502, -1.192e-07, 0.9605), (-0.4169, 1.233, 0.8657), (-0.4312, 1.233, 1.002), (-0.1256, -1.192e-07, 0.8437), (-0.004097, -1.192e-07, 0.9066), (-0.1439, -1.192e-07, 1.08), (-0.01212, -1.192e-07, 1.042), (-0.4169, -1.373, 0.8657), (-0.4312, -1.373, 1.002), (-2.934, -1.384, -0.1787), (-3.008, -1.384, -0.06469), (-2.934, 1.245, -0.1787), (-3.008, 1.245, -0.06469), (-2.477, -1.384, 0.1691), (-2.551, -1.384, 0.2831), (-2.477, 1.245, 0.1691), (-2.551, 1.245, 0.2831), (-2.26, -1.281, 0.3092), (-2.32, -1.281, 0.4318), (-2.26, 1.142, 0.3092), (-2.32, 1.142, 0.4318), (-1.756, -1.281, 0.5854), (-1.817, -1.281, 0.7079), (-1.756, 1.142, 0.5854), (-1.817, 1.142, 0.7079), (-1.521, -1.328, 0.6735), (-1.555, -1.328, 0.8063), (-1.521, 1.189, 0.6735), (-1.555, 1.189, 0.8063), (-0.962, -1.328, 0.805), (-0.9962, -1.328, 0.9377), (-0.962, 1.189, 0.805), (-0.9962, 1.189, 0.9377), (-0.7035, -1.368, 0.8377), (-0.7224, -1.368, 0.9727), (-0.7035, 1.229, 0.8377), (-0.7224, 1.229, 0.9727), (-0.1304, -1.368, 0.8945), (-0.1399, -1.368, 1.03), (-0.1304, 1.229, 0.8945), (-0.1399, 1.229, 1.03), (2.812, 0.0, 0.1548), (3.0, -1.365, -0.266), (3.107, -1.365, -0.1027), (3.0, 1.226, -0.266), (3.107, 1.226, -0.1027), (2.378, -1.365, 0.2071), (2.486, -1.365, 0.3704), (2.378, 1.226, 0.2071), (2.486, 1.226, 0.3704), (3.002, 0.0, -0.2755), (3.117, 0.0, -0.1018), (2.685, 1.233, -0.03467), (2.8, 1.233, 0.1391), (2.369, 0.0, 0.2062), (2.484, 0.0, 0.3799), (2.685, -1.372, -0.03467), (2.8, -1.372, 0.1391), (2.673, 0.0, -0.05034), (2.095, -1.192e-07, 0.6195), (2.337, -1.263, 0.2328), (2.425, -1.263, 0.4087), (2.337, 1.124, 0.2328), (2.425, 1.124, 0.4087), (1.652, -1.263, 0.6084), (1.739, -1.263, 0.7843), (1.652, 1.124, 0.6084), (1.739, 1.124, 0.7843), (2.34, -1.192e-07, 0.2237), (2.434, -1.192e-07, 0.411), (1.991, 1.131, 0.4149), (2.085, 1.131, 0.6023), (1.642, -1.192e-07, 0.6061), (1.736, -1.192e-07, 0.7935), (1.991, -1.27, 0.4149), (2.085, -1.27, 0.6023), (1.982, -1.192e-07, 0.3976), (1.289, -1.192e-07, 0.9266), (1.614, -1.31, 0.6208), (1.663, -1.31, 0.8116), (1.614, 1.171, 0.6208), (1.663, 1.171, 0.8116), (0.854, -1.31, 0.7996), (0.9028, -1.31, 0.9904), (0.854, 1.171, 0.7996), (0.9028, 1.171, 0.9904), (1.62, -1.192e-07, 0.6128), (1.672, -1.192e-07, 0.8164), (1.233, 1.178, 0.7038), (1.285, 1.178, 0.9074), (0.8455, -1.192e-07, 0.7949), (0.8973, -1.192e-07, 0.9985), (1.233, -1.317, 0.7038), (1.285, -1.317, 0.9074), (1.228, -1.192e-07, 0.6847), (0.4368, -1.192e-07, 1.057), (0.8026, -1.349, 0.7978), (0.8313, -1.349, 0.992), (0.8026, 1.21, 0.7978), (0.8313, 1.21, 0.992), (0.02517, -1.349, 0.8752), (0.03717, -1.349, 1.069), (0.02517, 1.21, 0.8752), (0.03717, 1.21, 1.069), (0.809, -1.192e-07, 0.7906), (0.839, -1.192e-07, 0.9978), (0.4132, 1.217, 0.83), (0.4349, 1.217, 1.037), (0.01743, -1.192e-07, 0.8693), (0.03072, -1.192e-07, 1.077), (0.4132, -1.356, 0.83), (0.4349, -1.356, 1.037), (0.4113, -1.192e-07, 0.8104), (2.914, -1.37, -0.2064), (3.022, -1.37, -0.2436), (3.094, -1.37, -0.1315), (3.027, -1.37, -0.0353), (2.914, 1.231, -0.2064), (3.022, 1.231, -0.2436), (3.027, 1.231, -0.0353), (3.094, 1.231, -0.1315), (2.459, -1.37, 0.1397), (2.391, -1.37, 0.236), (2.572, -1.37, 0.3109), (2.464, -1.37, 0.348), (2.459, 1.231, 0.1397), (2.391, 1.231, 0.236), (2.572, 1.231, 0.3109), (2.464, 1.231, 0.348), (2.905, 0.0, -0.2206), (3.035, 0.0, -0.2557), (3.038, 0.0, -0.02332), (3.109, 0.0, -0.141), (2.706, 1.249, -0.005115), (2.78, 1.249, 0.1095), (2.447, 0.0, 0.1277), (2.376, 0.0, 0.2454), (2.58, 0.0, 0.325), (2.451, 0.0, 0.3601), (2.706, -1.388, -0.005115), (2.78, -1.388, 0.1095), (2.242, -1.268, 0.2789), (2.356, -1.268, 0.258), (2.415, -1.268, 0.3784), (2.335, -1.268, 0.4634), (2.242, 1.129, 0.2789), (2.356, 1.129, 0.258), (2.335, 1.129, 0.4634), (2.415, 1.129, 0.3784), (1.741, -1.268, 0.5537), (1.661, -1.268, 0.6387), (1.834, -1.268, 0.7382), (1.721, -1.268, 0.7591), (1.741, 1.129, 0.5537), (1.661, 1.129, 0.6387), (1.834, 1.129, 0.7382), (1.721, 1.129, 0.7591), (2.236, -1.192e-07, 0.2637), (2.37, -1.192e-07, 0.248), (2.344, -1.192e-07, 0.4769), (2.432, -1.192e-07, 0.3713), (2.008, 1.146, 0.4469), (2.069, 1.146, 0.5702), (1.732, -1.192e-07, 0.5402), (1.645, -1.192e-07, 0.6459), (1.84, -1.192e-07, 0.7535), (1.706, -1.192e-07, 0.7691), (2.008, -1.285, 0.4469), (2.069, -1.285, 0.5702), (1.511, -1.315, 0.64), (1.627, -1.315, 0.6498), (1.661, -1.315, 0.7802), (1.562, -1.315, 0.8404), (1.511, 1.176, 0.64), (1.627, 1.176, 0.6498), (1.562, 1.176, 0.8404), (1.661, 1.176, 0.7802), (0.9548, -1.315, 0.7708), (0.8564, -1.315, 0.8311), (1.006, -1.315, 0.9713), (0.89, -1.315, 0.9614), (0.9548, 1.176, 0.7708), (0.8564, 1.176, 0.8311), (1.006, 1.176, 0.9713), (0.89, 1.176, 0.9614), (1.509, -1.192e-07, 0.6236), (1.644, -1.192e-07, 0.6441), (1.568, -1.192e-07, 0.856), (1.679, -1.192e-07, 0.7777), (1.241, 1.193, 0.7389), (1.276, 1.193, 0.8724), (0.9494, -1.192e-07, 0.7553), (0.8386, -1.192e-07, 0.8336), (1.008, -1.192e-07, 0.9876), (0.873, -1.192e-07, 0.9671), (1.241, -1.332, 0.7389), (1.276, -1.332, 0.8724), (0.6978, -1.355, 0.8033), (0.8121, -1.355, 0.8281), (0.8323, -1.355, 0.9607), (0.7254, -1.355, 1.007), (0.6978, 1.216, 0.8033), (0.8121, 1.216, 0.8281), (0.7254, 1.216, 1.007), (0.8323, 1.216, 0.9607), (0.129, -1.355, 0.8599), (0.022, -1.355, 0.9065), (0.144, -1.355, 1.064), (0.0297, -1.355, 1.039), (0.129, 1.216, 0.8599), (0.022, 1.216, 0.9065), (0.144, 1.216, 1.064), (0.0297, 1.216, 1.039), (0.698, -1.192e-07, 0.7868), (0.8297, -1.192e-07, 0.8247), (0.7288, -1.192e-07, 1.023), (0.8502, -1.192e-07, 0.9605), (0.4169, 1.233, 0.8657), (0.4312, 1.233, 1.002), (0.1256, -1.192e-07, 0.8437), (0.004097, -1.192e-07, 0.9066), (0.1439, -1.192e-07, 1.08), (0.01212, -1.192e-07, 1.042), (0.4169, -1.373, 0.8657), (0.4312, -1.373, 1.002), (2.934, -1.384, -0.1787), (3.008, -1.384, -0.06469), (2.934, 1.245, -0.1787), (3.008, 1.245, -0.06469), (2.477, -1.384, 0.1691), (2.551, -1.384, 0.2831), (2.477, 1.245, 0.1691), (2.551, 1.245, 0.2831), (2.26, -1.281, 0.3092), (2.32, -1.281, 0.4318), (2.26, 1.142, 0.3092), (2.32, 1.142, 0.4318), (1.756, -1.281, 0.5854), (1.817, -1.281, 0.7079), (1.756, 1.142, 0.5854), (1.817, 1.142, 0.7079), (1.521, -1.328, 0.6735), (1.555, -1.328, 0.8063), (1.521, 1.189, 0.6735), (1.555, 1.189, 0.8063), (0.962, -1.328, 0.805), (0.9962, -1.328, 0.9377), (0.962, 1.189, 0.805), (0.9962, 1.189, 0.9377), (0.7035, -1.368, 0.8377), (0.7224, -1.368, 0.9727), (0.7035, 1.229, 0.8377), (0.7224, 1.229, 0.9727), (0.1304, -1.368, 0.8945), (0.1399, -1.368, 1.03), (0.1304, 1.229, 0.8945), (0.1399, 1.229, 1.03)], [], [(0, 62, 122, 67), (0, 67, 125, 64), (0, 64, 109, 48), (0, 48, 107, 62), (1, 47, 108, 49), (1, 49, 111, 51), (1, 51, 117, 53), (1, 53, 113, 47), (2, 59, 114, 52), (2, 52, 116, 61), (2, 61, 120, 69), (2, 69, 119, 59), (3, 68, 121, 60), (3, 60, 115, 50), (3, 50, 110, 65), (3, 65, 124, 68), (4, 34, 106, 35), (4, 35, 107, 36), (4, 36, 108, 34), (5, 37, 109, 38), (5, 38, 110, 39), (5, 39, 111, 37), (6, 40, 112, 41), (6, 41, 113, 42), (6, 42, 114, 40), (7, 43, 115, 44), (7, 44, 116, 45), (7, 45, 117, 43), (8, 41, 112, 46), (8, 46, 106, 34), (8, 34, 108, 47), (8, 47, 113, 41), (9, 36, 107, 48), (9, 48, 109, 37), (9, 37, 111, 49), (9, 49, 108, 36), (10, 39, 110, 50), (10, 50, 115, 43), (10, 43, 117, 51), (10, 51, 111, 39), (11, 45, 116, 52), (11, 52, 114, 42), (11, 42, 113, 53), (11, 53, 117, 45), (12, 56, 118, 58), (12, 58, 112, 40), (12, 40, 114, 59), (12, 59, 119, 56), (13, 44, 115, 60), (13, 60, 121, 54), (13, 54, 120, 61), (13, 61, 116, 44), (14, 57, 122, 62), (14, 62, 107, 35), (14, 35, 106, 63), (14, 63, 123, 57), (15, 38, 109, 64), (15, 64, 125, 55), (15, 55, 124, 65), (15, 65, 110, 38), (16, 46, 112, 58), (16, 58, 118, 66), (16, 66, 123, 63), (16, 63, 106, 46), (17, 103, 142, 98), (17, 98, 127, 84), (17, 84, 129, 100), (17, 100, 145, 103), (18, 85, 128, 83), (18, 83, 133, 89), (18, 89, 137, 87), (18, 87, 131, 85), (19, 88, 134, 95), (19, 95, 139, 105), (19, 105, 140, 97), (19, 97, 136, 88), (20, 96, 141, 104), (20, 104, 144, 101), (20, 101, 130, 86), (20, 86, 135, 96), (21, 71, 126, 70), (21, 70, 128, 72), (21, 72, 127, 71), (22, 74, 129, 73), (22, 73, 131, 75), (22, 75, 130, 74), (23, 77, 132, 76), (23, 76, 134, 78), (23, 78, 133, 77), (24, 80, 135, 79), (24, 79, 137, 81), (24, 81, 136, 80), (25, 82, 132, 77), (25, 77, 133, 83), (25, 83, 128, 70), (25, 70, 126, 82), (26, 84, 127, 72), (26, 72, 128, 85), (26, 85, 131, 73), (26, 73, 129, 84), (27, 86, 130, 75), (27, 75, 131, 87), (27, 87, 137, 79), (27, 79, 135, 86), (28, 88, 136, 81), (28, 81, 137, 89), (28, 89, 133, 78), (28, 78, 134, 88), (29, 94, 138, 92), (29, 92, 139, 95), (29, 95, 134, 76), (29, 76, 132, 94), (30, 96, 135, 80), (30, 80, 136, 97), (30, 97, 140, 90), (30, 90, 141, 96), (31, 98, 142, 93), (31, 93, 143, 99), (31, 99, 126, 71), (31, 71, 127, 98), (32, 100, 129, 74), (32, 74, 130, 101), (32, 101, 144, 91), (32, 91, 145, 100), (33, 94, 132, 82), (33, 82, 126, 99), (33, 99, 143, 102), (33, 102, 138, 94), (146, 242, 374, 247), (146, 247, 377, 244), (146, 244, 361, 228), (146, 228, 359, 242), (147, 227, 360, 229), (147, 229, 363, 231), (147, 231, 369, 233), (147, 233, 365, 227), (148, 239, 366, 232), (148, 232, 368, 241), (148, 241, 372, 249), (148, 249, 371, 239), (149, 248, 373, 240), (149, 240, 367, 230), (149, 230, 362, 245), (149, 245, 376, 248), (150, 214, 358, 215), (150, 215, 359, 216), (150, 216, 360, 214), (151, 217, 361, 218), (151, 218, 362, 219), (151, 219, 363, 217), (152, 220, 364, 221), (152, 221, 365, 222), (152, 222, 366, 220), (153, 223, 367, 224), (153, 224, 368, 225), (153, 225, 369, 223), (154, 221, 364, 226), (154, 226, 358, 214), (154, 214, 360, 227), (154, 227, 365, 221), (155, 216, 359, 228), (155, 228, 361, 217), (155, 217, 363, 229), (155, 229, 360, 216), (156, 219, 362, 230), (156, 230, 367, 223), (156, 223, 369, 231), (156, 231, 363, 219), (157, 225, 368, 232), (157, 232, 366, 222), (157, 222, 365, 233), (157, 233, 369, 225), (158, 236, 370, 238), (158, 238, 364, 220), (158, 220, 366, 239), (158, 239, 371, 236), (159, 224, 367, 240), (159, 240, 373, 234), (159, 234, 372, 241), (159, 241, 368, 224), (160, 237, 374, 242), (160, 242, 359, 215), (160, 215, 358, 243), (160, 243, 375, 237), (161, 218, 361, 244), (161, 244, 377, 235), (161, 235, 376, 245), (161, 245, 362, 218), (162, 226, 364, 238), (162, 238, 370, 246), (162, 246, 375, 243), (162, 243, 358, 226), (163, 283, 394, 278), (163, 278, 379, 264), (163, 264, 381, 280), (163, 280, 397, 283), (164, 265, 380, 263), (164, 263, 385, 269), (164, 269, 389, 267), (164, 267, 383, 265), (165, 268, 386, 275), (165, 275, 391, 285), (165, 285, 392, 277), (165, 277, 388, 268), (166, 276, 393, 284), (166, 284, 396, 281), (166, 281, 382, 266), (166, 266, 387, 276), (167, 251, 378, 250), (167, 250, 380, 252), (167, 252, 379, 251), (168, 254, 381, 253), (168, 253, 383, 255), (168, 255, 382, 254), (169, 257, 384, 256), (169, 256, 386, 258), (169, 258, 385, 257), (170, 260, 387, 259), (170, 259, 389, 261), (170, 261, 388, 260), (171, 262, 384, 257), (171, 257, 385, 263), (171, 263, 380, 250), (171, 250, 378, 262), (172, 264, 379, 252), (172, 252, 380, 265), (172, 265, 383, 253), (172, 253, 381, 264), (173, 266, 382, 255), (173, 255, 383, 267), (173, 267, 389, 259), (173, 259, 387, 266), (174, 268, 388, 261), (174, 261, 389, 269), (174, 269, 385, 258), (174, 258, 386, 268), (175, 274, 390, 272), (175, 272, 391, 275), (175, 275, 386, 256), (175, 256, 384, 274), (176, 276, 387, 260), (176, 260, 388, 277), (176, 277, 392, 270), (176, 270, 393, 276), (177, 278, 394, 273), (177, 273, 395, 279), (177, 279, 378, 251), (177, 251, 379, 278), (178, 280, 381, 254), (178, 254, 382, 281), (178, 281, 396, 271), (178, 271, 397, 280), (179, 274, 384, 262), (179, 262, 378, 279), (179, 279, 395, 282), (179, 282, 390, 274), (180, 319, 414, 314), (180, 314, 399, 300), (180, 300, 401, 316), (180, 316, 417, 319), (181, 301, 400, 299), (181, 299, 405, 305), (181, 305, 409, 303), (181, 303, 403, 301), (182, 304, 406, 311), (182, 311, 411, 321), (182, 321, 412, 313), (182, 313, 408, 304), (183, 312, 413, 320), (183, 320, 416, 317), (183, 317, 402, 302), (183, 302, 407, 312), (184, 287, 398, 286), (184, 286, 400, 288), (184, 288, 399, 287), (185, 290, 401, 289), (185, 289, 403, 291), (185, 291, 402, 290), (186, 293, 404, 292), (186, 292, 406, 294), (186, 294, 405, 293), (187, 296, 407, 295), (187, 295, 409, 297), (187, 297, 408, 296), (188, 298, 404, 293), (188, 293, 405, 299), (188, 299, 400, 286), (188, 286, 398, 298), (189, 300, 399, 288), (189, 288, 400, 301), (189, 301, 403, 289), (189, 289, 401, 300), (190, 302, 402, 291), (190, 291, 403, 303), (190, 303, 409, 295), (190, 295, 407, 302), (191, 304, 408, 297), (191, 297, 409, 305), (191, 305, 405, 294), (191, 294, 406, 304), (192, 310, 410, 308), (192, 308, 411, 311), (192, 311, 406, 292), (192, 292, 404, 310), (193, 312, 407, 296), (193, 296, 408, 313), (193, 313, 412, 306), (193, 306, 413, 312), (194, 314, 414, 309), (194, 309, 415, 315), (194, 315, 398, 287), (194, 287, 399, 314), (195, 316, 401, 290), (195, 290, 402, 317), (195, 317, 416, 307), (195, 307, 417, 316), (196, 310, 404, 298), (196, 298, 398, 315), (196, 315, 415, 318), (196, 318, 410, 310), (197, 350, 434, 355), (197, 355, 437, 352), (197, 352, 421, 336), (197, 336, 419, 350), (198, 335, 420, 337), (198, 337, 423, 339), (198, 339, 429, 341), (198, 341, 425, 335), (199, 347, 426, 340), (199, 340, 428, 349), (199, 349, 432, 357), (199, 357, 431, 347), (200, 356, 433, 348), (200, 348, 427, 338), (200, 338, 422, 353), (200, 353, 436, 356), (201, 322, 418, 323), (201, 323, 419, 324), (201, 324, 420, 322), (202, 325, 421, 326), (202, 326, 422, 327), (202, 327, 423, 325), (203, 328, 424, 329), (203, 329, 425, 330), (203, 330, 426, 328), (204, 331, 427, 332), (204, 332, 428, 333), (204, 333, 429, 331), (205, 329, 424, 334), (205, 334, 418, 322), (205, 322, 420, 335), (205, 335, 425, 329), (206, 324, 419, 336), (206, 336, 421, 325), (206, 325, 423, 337), (206, 337, 420, 324), (207, 327, 422, 338), (207, 338, 427, 331), (207, 331, 429, 339), (207, 339, 423, 327), (208, 333, 428, 340), (208, 340, 426, 330), (208, 330, 425, 341), (208, 341, 429, 333), (209, 344, 430, 346), (209, 346, 424, 328), (209, 328, 426, 347), (209, 347, 431, 344), (210, 332, 427, 348), (210, 348, 433, 342), (210, 342, 432, 349), (210, 349, 428, 332), (211, 345, 434, 350), (211, 350, 419, 323), (211, 323, 418, 351), (211, 351, 435, 345), (212, 326, 421, 352), (212, 352, 437, 343), (212, 343, 436, 353), (212, 353, 422, 326), (213, 334, 424, 346), (213, 346, 430, 354), (213, 354, 435, 351), (213, 351, 418, 334), (438, 714, 972, 723), (438, 723, 983, 720), (438, 720, 925, 628), (438, 628, 923, 714), (439, 710, 948, 729), (439, 729, 959, 717), (439, 717, 943, 635), (439, 635, 940, 710), (440, 712, 936, 640), (440, 640, 938, 718), (440, 718, 984, 727), (440, 727, 971, 712), (441, 627, 924, 629), (441, 629, 927, 631), (441, 631, 933, 633), (441, 633, 929, 627), (442, 638, 944, 716), (442, 716, 958, 728), (442, 728, 985, 719), (442, 719, 937, 638), (443, 707, 930, 632), (443, 632, 932, 709), (443, 709, 960, 725), (443, 725, 947, 707), (444, 643, 969, 730), (444, 730, 951, 701), (444, 701, 947, 725), (444, 725, 960, 643), (445, 724, 961, 708), (445, 708, 931, 630), (445, 630, 926, 721), (445, 721, 982, 724), (446, 637, 941, 634), (446, 634, 945, 639), (446, 639, 939, 641), (446, 641, 935, 637), (447, 664, 964, 740), (447, 740, 991, 667), (447, 667, 993, 738), (447, 738, 962, 664), (448, 671, 992, 742), (448, 742, 974, 679), (448, 679, 971, 727), (448, 727, 984, 671), (449, 652, 968, 739), (449, 739, 987, 655), (449, 655, 989, 741), (449, 741, 966, 652), (450, 658, 995, 761), (450, 761, 997, 749), (450, 749, 991, 740), (450, 740, 964, 658), (451, 645, 961, 724), (451, 724, 982, 649), (451, 649, 987, 739), (451, 739, 968, 645), (452, 651, 967, 734), (452, 734, 953, 695), (452, 695, 951, 730), (452, 730, 969, 651), (453, 670, 962, 738), (453, 738, 993, 673), (453, 673, 985, 728), (453, 728, 958, 670), (454, 663, 963, 732), (454, 732, 957, 683), (454, 683, 955, 736), (454, 736, 965, 663), (455, 657, 994, 760), (455, 760, 998, 750), (455, 750, 953, 734), (455, 734, 967, 657), (456, 669, 959, 729), (456, 729, 948, 675), (456, 675, 957, 732), (456, 732, 963, 669), (457, 665, 990, 744), (457, 744, 976, 685), (457, 685, 974, 742), (457, 742, 992, 665), (458, 653, 986, 743), (458, 743, 980, 697), (458, 697, 978, 745), (458, 745, 988, 653), (459, 659, 996, 759), (459, 759, 1000, 752), (459, 752, 976, 744), (459, 744, 990, 659), (460, 647, 983, 723), (460, 723, 972, 703), (460, 703, 980, 743), (460, 743, 986, 647), (461, 677, 949, 726), (461, 726, 970, 681), (461, 681, 975, 733), (461, 733, 956, 677), (462, 684, 956, 733), (462, 733, 975, 687), (462, 687, 977, 737), (462, 737, 954, 684), (463, 690, 999, 758), (463, 758, 1001, 753), (463, 753, 979, 735), (463, 735, 952, 690), (464, 696, 952, 735), (464, 735, 979, 699), (464, 699, 981, 731), (464, 731, 950, 696), (465, 702, 950, 731), (465, 731, 981, 705), (465, 705, 973, 722), (465, 722, 946, 702), (466, 726, 949, 711), (466, 711, 942, 636), (466, 636, 934, 713), (466, 713, 970, 726), (467, 602, 922, 603), (467, 603, 923, 604), (467, 604, 924, 602), (468, 605, 925, 606), (468, 606, 926, 607), (468, 607, 927, 605), (469, 608, 928, 609), (469, 609, 929, 610), (469, 610, 930, 608), (470, 611, 931, 612), (470, 612, 932, 613), (470, 613, 933, 611), (471, 614, 934, 615), (471, 615, 935, 616), (471, 616, 936, 614), (472, 617, 937, 618), (472, 618, 938, 619), (472, 619, 939, 617), (473, 620, 940, 621), (473, 621, 941, 622), (473, 622, 942, 620), (474, 623, 943, 624), (474, 624, 944, 625), (474, 625, 945, 623), (475, 609, 928, 626), (475, 626, 922, 602), (475, 602, 924, 627), (475, 627, 929, 609), (476, 604, 923, 628), (476, 628, 925, 605), (476, 605, 927, 629), (476, 629, 924, 604), (477, 607, 926, 630), (477, 630, 931, 611), (477, 611, 933, 631), (477, 631, 927, 607), (478, 613, 932, 632), (478, 632, 930, 610), (478, 610, 929, 633), (478, 633, 933, 613), (479, 623, 945, 634), (479, 634, 941, 621), (479, 621, 940, 635), (479, 635, 943, 623), (480, 615, 934, 636), (480, 636, 942, 622), (480, 622, 941, 637), (480, 637, 935, 615), (481, 625, 944, 638), (481, 638, 937, 617), (481, 617, 939, 639), (481, 639, 945, 625), (482, 619, 938, 640), (482, 640, 936, 616), (482, 616, 935, 641), (482, 641, 939, 619), (483, 642, 969, 643), (483, 643, 960, 644), (483, 644, 961, 645), (483, 645, 968, 642), (484, 646, 983, 647), (484, 647, 986, 648), (484, 648, 987, 649), (484, 649, 982, 646), (485, 650, 967, 651), (485, 651, 969, 642), (485, 642, 968, 652), (485, 652, 966, 650), (486, 648, 986, 653), (486, 653, 988, 654), (486, 654, 989, 655), (486, 655, 987, 648), (487, 757, 994, 657), (487, 657, 967, 650), (487, 650, 966, 747), (487, 747, 995, 757), (488, 756, 996, 659), (488, 659, 990, 660), (488, 660, 991, 749), (488, 749, 997, 756), (489, 662, 963, 663), (489, 663, 965, 656), (489, 656, 964, 664), (489, 664, 962, 662), (490, 660, 990, 665), (490, 665, 992, 666), (490, 666, 993, 667), (490, 667, 991, 660), (491, 668, 959, 669), (491, 669, 963, 662), (491, 662, 962, 670), (491, 670, 958, 668), (492, 666, 992, 671), (492, 671, 984, 672), (492, 672, 985, 673), (492, 673, 993, 666), (493, 674, 957, 675), (493, 675, 948, 676), (493, 676, 949, 677), (493, 677, 956, 674), (494, 678, 971, 679), (494, 679, 974, 680), (494, 680, 975, 681), (494, 681, 970, 678), (495, 682, 955, 683), (495, 683, 957, 674), (495, 674, 956, 684), (495, 684, 954, 682), (496, 680, 974, 685), (496, 685, 976, 686), (496, 686, 977, 687), (496, 687, 975, 680), (497, 755, 998, 689), (497, 689, 955, 682), (497, 682, 954, 751), (497, 751, 999, 755), (498, 754, 1000, 691), (498, 691, 978, 692), (498, 692, 979, 753), (498, 753, 1001, 754), (499, 694, 951, 695), (499, 695, 953, 688), (499, 688, 952, 696), (499, 696, 950, 694), (500, 692, 978, 697), (500, 697, 980, 698), (500, 698, 981, 699), (500, 699, 979, 692), (501, 700, 947, 701), (501, 701, 951, 694), (501, 694, 950, 702), (501, 702, 946, 700), (502, 698, 980, 703), (502, 703, 972, 704), (502, 704, 973, 705), (502, 705, 981, 698), (503, 700, 946, 706), (503, 706, 928, 608), (503, 608, 930, 707), (503, 707, 947, 700), (504, 612, 931, 708), (504, 708, 961, 644), (504, 644, 960, 709), (504, 709, 932, 612), (505, 676, 948, 710), (505, 710, 940, 620), (505, 620, 942, 711), (505, 711, 949, 676), (506, 614, 936, 712), (506, 712, 971, 678), (506, 678, 970, 713), (506, 713, 934, 614), (507, 704, 972, 714), (507, 714, 923, 603), (507, 603, 922, 715), (507, 715, 973, 704), (508, 668, 958, 716), (508, 716, 944, 624), (508, 624, 943, 717), (508, 717, 959, 668), (509, 672, 984, 718), (509, 718, 938, 618), (509, 618, 937, 719), (509, 719, 985, 672), (510, 606, 925, 720), (510, 720, 983, 646), (510, 646, 982, 721), (510, 721, 926, 606), (511, 626, 928, 706), (511, 706, 946, 722), (511, 722, 973, 715), (511, 715, 922, 626), (512, 686, 976, 752), (512, 752, 1000, 754), (512, 754, 1001, 693), (512, 693, 977, 686), (513, 688, 953, 750), (513, 750, 998, 755), (513, 755, 999, 690), (513, 690, 952, 688), (514, 654, 988, 748), (514, 748, 996, 756), (514, 756, 997, 661), (514, 661, 989, 654), (515, 656, 965, 746), (515, 746, 994, 757), (515, 757, 995, 658), (515, 658, 964, 656), (516, 751, 954, 737), (516, 737, 977, 693), (516, 693, 1001, 758), (516, 758, 999, 751), (517, 748, 988, 745), (517, 745, 978, 691), (517, 691, 1000, 759), (517, 759, 996, 748), (518, 746, 965, 736), (518, 736, 955, 689), (518, 689, 998, 760), (518, 760, 994, 746), (519, 747, 966, 741), (519, 741, 989, 661), (519, 661, 997, 761), (519, 761, 995, 747), (520, 883, 1052, 874), (520, 874, 1003, 788), (520, 788, 1005, 880), (520, 880, 1063, 883), (521, 889, 1028, 870), (521, 870, 1020, 795), (521, 795, 1023, 877), (521, 877, 1039, 889), (522, 800, 1016, 872), (522, 872, 1051, 887), (522, 887, 1064, 878), (522, 878, 1018, 800), (523, 789, 1004, 787), (523, 787, 1009, 793), (523, 793, 1013, 791), (523, 791, 1007, 789), (524, 876, 1024, 798), (524, 798, 1017, 879), (524, 879, 1065, 888), (524, 888, 1038, 876), (525, 792, 1010, 867), (525, 867, 1027, 885), (525, 885, 1040, 869), (525, 869, 1012, 792), (526, 890, 1049, 803), (526, 803, 1040, 885), (526, 885, 1027, 861), (526, 861, 1031, 890), (527, 868, 1041, 884), (527, 884, 1062, 881), (527, 881, 1006, 790), (527, 790, 1011, 868), (528, 794, 1021, 797), (528, 797, 1015, 801), (528, 801, 1019, 799), (528, 799, 1025, 794), (529, 900, 1044, 824), (529, 824, 1042, 898), (529, 898, 1073, 827), (529, 827, 1071, 900), (530, 902, 1072, 831), (530, 831, 1064, 887), (530, 887, 1051, 839), (530, 839, 1054, 902), (531, 899, 1048, 812), (531, 812, 1046, 901), (531, 901, 1069, 815), (531, 815, 1067, 899), (532, 921, 1075, 818), (532, 818, 1044, 900), (532, 900, 1071, 909), (532, 909, 1077, 921), (533, 884, 1041, 805), (533, 805, 1048, 899), (533, 899, 1067, 809), (533, 809, 1062, 884), (534, 894, 1047, 811), (534, 811, 1049, 890), (534, 890, 1031, 855), (534, 855, 1033, 894), (535, 898, 1042, 830), (535, 830, 1038, 888), (535, 888, 1065, 833), (535, 833, 1073, 898), (536, 892, 1043, 823), (536, 823, 1045, 896), (536, 896, 1035, 843), (536, 843, 1037, 892), (537, 920, 1074, 817), (537, 817, 1047, 894), (537, 894, 1033, 910), (537, 910, 1078, 920), (538, 889, 1039, 829), (538, 829, 1043, 892), (538, 892, 1037, 835), (538, 835, 1028, 889), (539, 904, 1070, 825), (539, 825, 1072, 902), (539, 902, 1054, 845), (539, 845, 1056, 904), (540, 903, 1066, 813), (540, 813, 1068, 905), (540, 905, 1058, 857), (540, 857, 1060, 903), (541, 919, 1076, 819), (541, 819, 1070, 904), (541, 904, 1056, 912), (541, 912, 1080, 919), (542, 883, 1063, 807), (542, 807, 1066, 903), (542, 903, 1060, 863), (542, 863, 1052, 883), (543, 886, 1029, 837), (543, 837, 1036, 893), (543, 893, 1055, 841), (543, 841, 1050, 886), (544, 893, 1036, 844), (544, 844, 1034, 897), (544, 897, 1057, 847), (544, 847, 1055, 893), (545, 918, 1079, 850), (545, 850, 1032, 895), (545, 895, 1059, 913), (545, 913, 1081, 918), (546, 895, 1032, 856), (546, 856, 1030, 891), (546, 891, 1061, 859), (546, 859, 1059, 895), (547, 891, 1030, 862), (547, 862, 1026, 882), (547, 882, 1053, 865), (547, 865, 1061, 891), (548, 871, 1029, 886), (548, 886, 1050, 873), (548, 873, 1014, 796), (548, 796, 1022, 871), (549, 763, 1002, 762), (549, 762, 1004, 764), (549, 764, 1003, 763), (550, 766, 1005, 765), (550, 765, 1007, 767), (550, 767, 1006, 766), (551, 769, 1008, 768), (551, 768, 1010, 770), (551, 770, 1009, 769), (552, 772, 1011, 771), (552, 771, 1013, 773), (552, 773, 1012, 772), (553, 775, 1014, 774), (553, 774, 1016, 776), (553, 776, 1015, 775), (554, 778, 1017, 777), (554, 777, 1019, 779), (554, 779, 1018, 778), (555, 781, 1020, 780), (555, 780, 1022, 782), (555, 782, 1021, 781), (556, 784, 1023, 783), (556, 783, 1025, 785), (556, 785, 1024, 784), (557, 786, 1008, 769), (557, 769, 1009, 787), (557, 787, 1004, 762), (557, 762, 1002, 786), (558, 788, 1003, 764), (558, 764, 1004, 789), (558, 789, 1007, 765), (558, 765, 1005, 788), (559, 790, 1006, 767), (559, 767, 1007, 791), (559, 791, 1013, 771), (559, 771, 1011, 790), (560, 792, 1012, 773), (560, 773, 1013, 793), (560, 793, 1009, 770), (560, 770, 1010, 792), (561, 794, 1025, 783), (561, 783, 1023, 795), (561, 795, 1020, 781), (561, 781, 1021, 794), (562, 796, 1014, 775), (562, 775, 1015, 797), (562, 797, 1021, 782), (562, 782, 1022, 796), (563, 798, 1024, 785), (563, 785, 1025, 799), (563, 799, 1019, 777), (563, 777, 1017, 798), (564, 800, 1018, 779), (564, 779, 1019, 801), (564, 801, 1015, 776), (564, 776, 1016, 800), (565, 803, 1049, 802), (565, 802, 1048, 805), (565, 805, 1041, 804), (565, 804, 1040, 803), (566, 807, 1063, 806), (566, 806, 1062, 809), (566, 809, 1067, 808), (566, 808, 1066, 807), (567, 811, 1047, 810), (567, 810, 1046, 812), (567, 812, 1048, 802), (567, 802, 1049, 811), (568, 813, 1066, 808), (568, 808, 1067, 815), (568, 815, 1069, 814), (568, 814, 1068, 813), (569, 817, 1074, 917), (569, 917, 1075, 907), (569, 907, 1046, 810), (569, 810, 1047, 817), (570, 819, 1076, 916), (570, 916, 1077, 909), (570, 909, 1071, 820), (570, 820, 1070, 819), (571, 823, 1043, 822), (571, 822, 1042, 824), (571, 824, 1044, 816), (571, 816, 1045, 823), (572, 825, 1070, 820), (572, 820, 1071, 827), (572, 827, 1073, 826), (572, 826, 1072, 825), (573, 829, 1039, 828), (573, 828, 1038, 830), (573, 830, 1042, 822), (573, 822, 1043, 829), (574, 831, 1072, 826), (574, 826, 1073, 833), (574, 833, 1065, 832), (574, 832, 1064, 831), (575, 835, 1037, 834), (575, 834, 1036, 837), (575, 837, 1029, 836), (575, 836, 1028, 835), (576, 839, 1051, 838), (576, 838, 1050, 841), (576, 841, 1055, 840), (576, 840, 1054, 839), (577, 843, 1035, 842), (577, 842, 1034, 844), (577, 844, 1036, 834), (577, 834, 1037, 843), (578, 845, 1054, 840), (578, 840, 1055, 847), (578, 847, 1057, 846), (578, 846, 1056, 845), (579, 849, 1078, 915), (579, 915, 1079, 911), (579, 911, 1034, 842), (579, 842, 1035, 849), (580, 851, 1080, 914), (580, 914, 1081, 913), (580, 913, 1059, 852), (580, 852, 1058, 851), (581, 855, 1031, 854), (581, 854, 1030, 856), (581, 856, 1032, 848), (581, 848, 1033, 855), (582, 857, 1058, 852), (582, 852, 1059, 859), (582, 859, 1061, 858), (582, 858, 1060, 857), (583, 861, 1027, 860), (583, 860, 1026, 862), (583, 862, 1030, 854), (583, 854, 1031, 861), (584, 863, 1060, 858), (584, 858, 1061, 865), (584, 865, 1053, 864), (584, 864, 1052, 863), (585, 866, 1026, 860), (585, 860, 1027, 867), (585, 867, 1010, 768), (585, 768, 1008, 866), (586, 868, 1011, 772), (586, 772, 1012, 869), (586, 869, 1040, 804), (586, 804, 1041, 868), (587, 870, 1028, 836), (587, 836, 1029, 871), (587, 871, 1022, 780), (587, 780, 1020, 870), (588, 872, 1016, 774), (588, 774, 1014, 873), (588, 873, 1050, 838), (588, 838, 1051, 872), (589, 874, 1052, 864), (589, 864, 1053, 875), (589, 875, 1002, 763), (589, 763, 1003, 874), (590, 876, 1038, 828), (590, 828, 1039, 877), (590, 877, 1023, 784), (590, 784, 1024, 876), (591, 878, 1064, 832), (591, 832, 1065, 879), (591, 879, 1017, 778), (591, 778, 1018, 878), (592, 880, 1005, 766), (592, 766, 1006, 881), (592, 881, 1062, 806), (592, 806, 1063, 880), (593, 866, 1008, 786), (593, 786, 1002, 875), (593, 875, 1053, 882), (593, 882, 1026, 866), (594, 912, 1056, 846), (594, 846, 1057, 853), (594, 853, 1081, 914), (594, 914, 1080, 912), (595, 910, 1033, 848), (595, 848, 1032, 850), (595, 850, 1079, 915), (595, 915, 1078, 910), (596, 908, 1068, 814), (596, 814, 1069, 821), (596, 821, 1077, 916), (596, 916, 1076, 908), (597, 906, 1045, 816), (597, 816, 1044, 818), (597, 818, 1075, 917), (597, 917, 1074, 906), (598, 897, 1034, 911), (598, 911, 1079, 918), (598, 918, 1081, 853), (598, 853, 1057, 897), (599, 905, 1068, 908), (599, 908, 1076, 919), (599, 919, 1080, 851), (599, 851, 1058, 905), (600, 896, 1045, 906), (600, 906, 1074, 920), (600, 920, 1078, 849), (600, 849, 1035, 896), (601, 901, 1046, 907), (601, 907, 1075, 921), (601, 921, 1077, 821), (601, 821, 1069, 901), (1266, 1180, 1181, 1267), (1269, 1175, 1174, 1268), (1091, 1083, 1155, 1171), (1272, 1273, 1169, 1167), (1099, 1097, 1154, 1170), (1094, 1082, 1178, 1168), (1098, 1082, 1172, 1157), (1269, 1268, 1159, 1161), (1099, 1093, 1166, 1176), (1167, 1169, 1179, 1177), (1272, 1174, 1175, 1273), (1266, 1267, 1156, 1155), (1092, 1084, 1157, 1172), (1083, 1154, 1266, 1155), (1091, 1170, 1154, 1083), (1084, 1156, 1267, 1157), (1092, 1173, 1156, 1084), (1095, 1087, 1162, 1176), (1091, 1171, 1159, 1085), (1092, 1086, 1161, 1173), (1085, 1159, 1268, 1158), (1095, 1089, 1167, 1177), (1086, 1160, 1269, 1161), (1092, 1172, 1160, 1086), (1095, 1177, 1163, 1087), (1096, 1088, 1165, 1179), (1087, 1163, 1270, 1162), (1088, 1164, 1271, 1165), (1096, 1178, 1164, 1088), (1096, 1090, 1168, 1178), (1089, 1166, 1272, 1167), (1095, 1176, 1166, 1089), (1096, 1179, 1169, 1090), (1090, 1169, 1273, 1168), (1156, 1173, 1171, 1155), (1159, 1171, 1173, 1161), (1099, 1170, 1158, 1093), (1094, 1160, 1172, 1082), (1093, 1158, 1268, 1174), (1093, 1174, 1272, 1166), (1094, 1168, 1273, 1175), (1094, 1175, 1269, 1160), (1271, 1270, 1163, 1165), (1163, 1177, 1179, 1165), (1099, 1176, 1162, 1097), (1098, 1164, 1178, 1082), (1097, 1162, 1270, 1180), (1097, 1180, 1266, 1154), (1098, 1157, 1267, 1181), (1098, 1181, 1271, 1164), (1274, 1208, 1209, 1275), (1193, 1191, 1205, 1207), (1117, 1115, 1182, 1198), (1189, 1187, 1199, 1201), (1195, 1197, 1207, 1205), (1112, 1100, 1206, 1196), (1287, 1237, 1236, 1286), (1116, 1100, 1200, 1185), (1117, 1111, 1194, 1204), (1277, 1203, 1202, 1276), (1280, 1202, 1203, 1281), (1274, 1275, 1184, 1183), (1110, 1102, 1185, 1200), (1101, 1182, 1274, 1183), (1109, 1198, 1182, 1101), (1102, 1184, 1275, 1185), (1110, 1201, 1184, 1102), (1109, 1103, 1186, 1198), (1109, 1199, 1187, 1103), (1110, 1104, 1189, 1201), (1103, 1187, 1276, 1186), (1113, 1105, 1190, 1204), (1104, 1188, 1277, 1189), (1110, 1200, 1188, 1104), (1113, 1205, 1191, 1105), (1114, 1106, 1193, 1207), (1105, 1191, 1278, 1190), (1113, 1107, 1195, 1205), (1106, 1192, 1279, 1193), (1114, 1206, 1192, 1106), (1114, 1108, 1196, 1206), (1107, 1194, 1280, 1195), (1113, 1204, 1194, 1107), (1114, 1207, 1197, 1108), (1183, 1184, 1201, 1199), (1108, 1197, 1281, 1196), (1277, 1276, 1187, 1189), (1117, 1198, 1186, 1111), (1112, 1188, 1200, 1100), (1111, 1186, 1276, 1202), (1111, 1202, 1280, 1194), (1112, 1196, 1281, 1203), (1112, 1203, 1277, 1188), (1280, 1281, 1197, 1195), (1279, 1278, 1191, 1193), (1109, 1101, 1183, 1199), (1117, 1204, 1190, 1115), (1116, 1192, 1206, 1100), (1115, 1190, 1278, 1208), (1115, 1208, 1274, 1182), (1116, 1185, 1275, 1209), (1116, 1209, 1279, 1192), (1282, 1236, 1237, 1283), (1221, 1219, 1233, 1235), (1135, 1133, 1210, 1226), (1217, 1215, 1227, 1229), (1223, 1225, 1235, 1233), (1130, 1118, 1234, 1224), (1145, 1137, 1239, 1255), (1134, 1118, 1228, 1213), (1135, 1129, 1222, 1232), (1285, 1231, 1230, 1284), (1288, 1230, 1231, 1289), (1282, 1283, 1212, 1211), (1128, 1120, 1213, 1228), (1119, 1210, 1282, 1211), (1127, 1226, 1210, 1119), (1120, 1212, 1283, 1213), (1128, 1229, 1212, 1120), (1127, 1121, 1214, 1226), (1127, 1227, 1215, 1121), (1128, 1122, 1217, 1229), (1121, 1215, 1284, 1214), (1131, 1123, 1218, 1232), (1122, 1216, 1285, 1217), (1128, 1228, 1216, 1122), (1131, 1233, 1219, 1123), (1132, 1124, 1221, 1235), (1123, 1219, 1286, 1218), (1131, 1125, 1223, 1233), (1124, 1220, 1287, 1221), (1132, 1234, 1220, 1124), (1132, 1126, 1224, 1234), (1125, 1222, 1288, 1223), (1131, 1232, 1222, 1125), (1132, 1235, 1225, 1126), (1211, 1212, 1229, 1227), (1126, 1225, 1289, 1224), (1285, 1284, 1215, 1217), (1135, 1226, 1214, 1129), (1130, 1216, 1228, 1118), (1129, 1214, 1284, 1230), (1129, 1230, 1288, 1222), (1130, 1224, 1289, 1231), (1130, 1231, 1285, 1216), (1288, 1289, 1225, 1223), (1287, 1286, 1219, 1221), (1295, 1265, 1264, 1294), (1135, 1232, 1218, 1133), (1134, 1220, 1234, 1118), (1133, 1218, 1286, 1236), (1133, 1236, 1282, 1210), (1134, 1213, 1283, 1237), (1134, 1237, 1287, 1220), (1290, 1264, 1265, 1291), (1249, 1247, 1261, 1263), (1153, 1151, 1238, 1254), (1245, 1243, 1255, 1257), (1251, 1253, 1263, 1261), (1148, 1136, 1262, 1252), (1152, 1136, 1256, 1241), (1153, 1147, 1250, 1260), (1293, 1259, 1258, 1292), (1296, 1258, 1259, 1297), (1290, 1291, 1240, 1239), (1146, 1138, 1241, 1256), (1137, 1238, 1290, 1239), (1145, 1254, 1238, 1137), (1138, 1240, 1291, 1241), (1146, 1257, 1240, 1138), (1145, 1139, 1242, 1254), (1145, 1255, 1243, 1139), (1146, 1140, 1245, 1257), (1139, 1243, 1292, 1242), (1149, 1141, 1246, 1260), (1140, 1244, 1293, 1245), (1146, 1256, 1244, 1140), (1149, 1261, 1247, 1141), (1150, 1142, 1249, 1263), (1141, 1247, 1294, 1246), (1149, 1143, 1251, 1261), (1142, 1248, 1295, 1249), (1150, 1262, 1248, 1142), (1150, 1144, 1252, 1262), (1143, 1250, 1296, 1251), (1149, 1260, 1250, 1143), (1150, 1263, 1253, 1144), (1239, 1240, 1257, 1255), (1144, 1253, 1297, 1252), (1293, 1292, 1243, 1245), (1153, 1254, 1242, 1147), (1148, 1244, 1256, 1136), (1147, 1242, 1292, 1258), (1147, 1258, 1296, 1250), (1148, 1252, 1297, 1259), (1148, 1259, 1293, 1244), (1296, 1297, 1253, 1251), (1295, 1294, 1247, 1249), (1127, 1119, 1211, 1227), (1153, 1260, 1246, 1151), (1152, 1248, 1262, 1136), (1151, 1246, 1294, 1264), (1151, 1264, 1290, 1238), (1152, 1241, 1291, 1265), (1152, 1265, 1295, 1248), (1091, 1085, 1158, 1170), (1271, 1181, 1180, 1270), (1279, 1209, 1208, 1278), (1482, 1483, 1397, 1396), (1485, 1484, 1390, 1391), (1307, 1387, 1371, 1299), (1488, 1383, 1385, 1489), (1315, 1386, 1370, 1313), (1310, 1384, 1394, 1298), (1314, 1373, 1388, 1298), (1485, 1377, 1375, 1484), (1315, 1392, 1382, 1309), (1383, 1393, 1395, 1385), (1488, 1489, 1391, 1390), (1482, 1371, 1372, 1483), (1308, 1388, 1373, 1300), (1299, 1371, 1482, 1370), (1307, 1299, 1370, 1386), (1300, 1373, 1483, 1372), (1308, 1300, 1372, 1389), (1311, 1392, 1378, 1303), (1307, 1301, 1375, 1387), (1308, 1389, 1377, 1302), (1301, 1374, 1484, 1375), (1311, 1393, 1383, 1305), (1302, 1377, 1485, 1376), (1308, 1302, 1376, 1388), (1311, 1303, 1379, 1393), (1312, 1395, 1381, 1304), (1303, 1378, 1486, 1379), (1304, 1381, 1487, 1380), (1312, 1304, 1380, 1394), (1312, 1394, 1384, 1306), (1305, 1383, 1488, 1382), (1311, 1305, 1382, 1392), (1312, 1306, 1385, 1395), (1306, 1384, 1489, 1385), (1372, 1371, 1387, 1389), (1375, 1377, 1389, 1387), (1315, 1309, 1374, 1386), (1310, 1298, 1388, 1376), (1309, 1390, 1484, 1374), (1309, 1382, 1488, 1390), (1310, 1391, 1489, 1384), (1310, 1376, 1485, 1391), (1487, 1381, 1379, 1486), (1379, 1381, 1395, 1393), (1315, 1313, 1378, 1392), (1314, 1298, 1394, 1380), (1313, 1396, 1486, 1378), (1313, 1370, 1482, 1396), (1314, 1397, 1483, 1373), (1314, 1380, 1487, 1397), (1490, 1491, 1425, 1424), (1409, 1423, 1421, 1407), (1333, 1414, 1398, 1331), (1405, 1417, 1415, 1403), (1411, 1421, 1423, 1413), (1328, 1412, 1422, 1316), (1503, 1502, 1452, 1453), (1332, 1401, 1416, 1316), (1333, 1420, 1410, 1327), (1493, 1492, 1418, 1419), (1496, 1497, 1419, 1418), (1490, 1399, 1400, 1491), (1326, 1416, 1401, 1318), (1317, 1399, 1490, 1398), (1325, 1317, 1398, 1414), (1318, 1401, 1491, 1400), (1326, 1318, 1400, 1417), (1325, 1414, 1402, 1319), (1325, 1319, 1403, 1415), (1326, 1417, 1405, 1320), (1319, 1402, 1492, 1403), (1329, 1420, 1406, 1321), (1320, 1405, 1493, 1404), (1326, 1320, 1404, 1416), (1329, 1321, 1407, 1421), (1330, 1423, 1409, 1322), (1321, 1406, 1494, 1407), (1329, 1421, 1411, 1323), (1322, 1409, 1495, 1408), (1330, 1322, 1408, 1422), (1330, 1422, 1412, 1324), (1323, 1411, 1496, 1410), (1329, 1323, 1410, 1420), (1330, 1324, 1413, 1423), (1399, 1415, 1417, 1400), (1324, 1412, 1497, 1413), (1493, 1405, 1403, 1492), (1333, 1327, 1402, 1414), (1328, 1316, 1416, 1404), (1327, 1418, 1492, 1402), (1327, 1410, 1496, 1418), (1328, 1419, 1497, 1412), (1328, 1404, 1493, 1419), (1496, 1411, 1413, 1497), (1495, 1409, 1407, 1494), (1325, 1415, 1399, 1317), (1333, 1331, 1406, 1420), (1332, 1316, 1422, 1408), (1331, 1424, 1494, 1406), (1331, 1398, 1490, 1424), (1332, 1425, 1491, 1401), (1332, 1408, 1495, 1425), (1498, 1499, 1453, 1452), (1437, 1451, 1449, 1435), (1351, 1442, 1426, 1349), (1433, 1445, 1443, 1431), (1439, 1449, 1451, 1441), (1346, 1440, 1450, 1334), (1361, 1471, 1455, 1353), (1350, 1429, 1444, 1334), (1351, 1448, 1438, 1345), (1501, 1500, 1446, 1447), (1504, 1505, 1447, 1446), (1498, 1427, 1428, 1499), (1344, 1444, 1429, 1336), (1335, 1427, 1498, 1426), (1343, 1335, 1426, 1442), (1336, 1429, 1499, 1428), (1344, 1336, 1428, 1445), (1343, 1442, 1430, 1337), (1343, 1337, 1431, 1443), (1344, 1445, 1433, 1338), (1337, 1430, 1500, 1431), (1347, 1448, 1434, 1339), (1338, 1433, 1501, 1432), (1344, 1338, 1432, 1444), (1347, 1339, 1435, 1449), (1348, 1451, 1437, 1340), (1339, 1434, 1502, 1435), (1347, 1449, 1439, 1341), (1340, 1437, 1503, 1436), (1348, 1340, 1436, 1450), (1348, 1450, 1440, 1342), (1341, 1439, 1504, 1438), (1347, 1341, 1438, 1448), (1348, 1342, 1441, 1451), (1427, 1443, 1445, 1428), (1342, 1440, 1505, 1441), (1501, 1433, 1431, 1500), (1351, 1345, 1430, 1442), (1346, 1334, 1444, 1432), (1345, 1446, 1500, 1430), (1345, 1438, 1504, 1446), (1346, 1447, 1505, 1440), (1346, 1432, 1501, 1447), (1504, 1439, 1441, 1505), (1503, 1437, 1435, 1502), (1511, 1510, 1480, 1481), (1351, 1349, 1434, 1448), (1350, 1334, 1450, 1436), (1349, 1452, 1502, 1434), (1349, 1426, 1498, 1452), (1350, 1453, 1499, 1429), (1350, 1436, 1503, 1453), (1506, 1507, 1481, 1480), (1465, 1479, 1477, 1463), (1369, 1470, 1454, 1367), (1461, 1473, 1471, 1459), (1467, 1477, 1479, 1469), (1364, 1468, 1478, 1352), (1368, 1457, 1472, 1352), (1369, 1476, 1466, 1363), (1509, 1508, 1474, 1475), (1512, 1513, 1475, 1474), (1506, 1455, 1456, 1507), (1362, 1472, 1457, 1354), (1353, 1455, 1506, 1454), (1361, 1353, 1454, 1470), (1354, 1457, 1507, 1456), (1362, 1354, 1456, 1473), (1361, 1470, 1458, 1355), (1361, 1355, 1459, 1471), (1362, 1473, 1461, 1356), (1355, 1458, 1508, 1459), (1365, 1476, 1462, 1357), (1356, 1461, 1509, 1460), (1362, 1356, 1460, 1472), (1365, 1357, 1463, 1477), (1366, 1479, 1465, 1358), (1357, 1462, 1510, 1463), (1365, 1477, 1467, 1359), (1358, 1465, 1511, 1464), (1366, 1358, 1464, 1478), (1366, 1478, 1468, 1360), (1359, 1467, 1512, 1466), (1365, 1359, 1466, 1476), (1366, 1360, 1469, 1479), (1455, 1471, 1473, 1456), (1360, 1468, 1513, 1469), (1509, 1461, 1459, 1508), (1369, 1363, 1458, 1470), (1364, 1352, 1472, 1460), (1363, 1474, 1508, 1458), (1363, 1466, 1512, 1474), (1364, 1475, 1513, 1468), (1364, 1460, 1509, 1475), (1512, 1467, 1469, 1513), (1511, 1465, 1463, 1510), (1343, 1443, 1427, 1335), (1369, 1367, 1462, 1476), (1368, 1352, 1478, 1464), (1367, 1480, 1510, 1462), (1367, 1454, 1506, 1480), (1368, 1481, 1507, 1457), (1368, 1464, 1511, 1481), (1307, 1386, 1374, 1301), (1487, 1486, 1396, 1397), (1495, 1494, 1424, 1425)])
me_cube_273.polygons.foreach_set('use_smooth', [True] * 1440)
me_cube_273.materials.append(mat_wood)
me_cube_273.use_remesh_preserve_volume = False
me_cube_273.use_remesh_preserve_attributes = False
me_cube_273.use_mirror_vertex_groups = False
me_cube_273.update()

# ---- objects
ob_bridge_small = bpy.data.objects.new('Bridge_Small', me_cube_273)

# ---- transforms, parenting, visibility, modifiers, constraints
ob_bridge_small.location = (0.0, 0.0, 0.0)
ob_bridge_small.lineart.crease_threshold = 0.0
_m = ob_bridge_small.modifiers.new('Auto Smooth', 'NODES')
_m.node_group = ng_auto_smooth
_gi = [s.identifier for s in ng_auto_smooth.interface.items_tree if s.item_type == 'SOCKET' and s.in_out == 'INPUT']
_m[_gi[1]] = 0.6632  # Angle

# ---- collection membership
col_collection_1.objects.link(ob_bridge_small)

# ---- scene / render settings (as saved in the file)
scene.frame_start = 1; scene.frame_end = 250; scene.frame_set(0)
scene.render.engine = 'CYCLES'
scene.render.resolution_x = 1000
scene.render.resolution_y = 1000
scene.render.dither_intensity = 0.0
scene.cycles.samples = 200
scene.cycles.sampling_pattern = 'TABULATED_SOBOL'
scene.cycles.light_sampling_threshold = 0.0
scene.cycles.use_adaptive_sampling = False
scene.cycles.use_light_tree = False
scene.cycles.caustics_reflective = False
scene.cycles.caustics_refractive = False
scene.cycles.blur_glossy = 0.0
scene.cycles.max_bounces = 2
scene.cycles.pixel_filter_type = 'GAUSSIAN'
scene.cycles.sample_clamp_indirect = 0.0
scene.view_settings.view_transform = 'Standard'
bpy.context.view_layer.update()

# ---- added for rendering (the .blend has no active camera): camera
cam_auto = bpy.data.cameras.new('AutoCamera')
cam_auto.lens = 50.0
cam_auto.sensor_width = 36.0
cam_auto.clip_end = 1000.0
ob_auto_camera = bpy.data.objects.new('AutoCamera', cam_auto)
scene.collection.objects.link(ob_auto_camera)
ob_auto_camera.location = (7.28201, -8.80801, 6.85883)
ob_auto_camera.rotation_euler = (1.09748, -7.21219e-08, 0.694738)
scene.camera = ob_auto_camera
bpy.context.view_layer.update()
